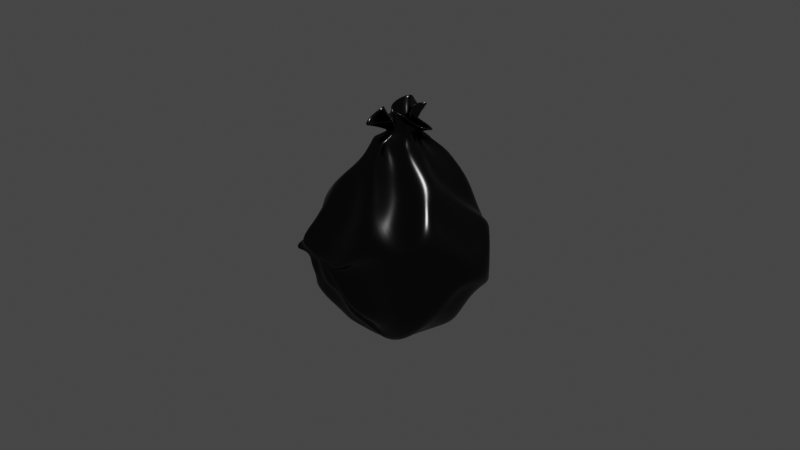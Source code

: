 # Source: trashBag.blend  (saved by Blender 2.93.21; exported with 4.5.12 LTS)
import bpy
from mathutils import Matrix  # noqa: F401  (used for matrix-valued properties, if any)

bpy.ops.wm.read_factory_settings(use_empty=True)
scene = bpy.context.scene
scene.name = 'Scene'

# ---- collections
col_collection = bpy.data.collections.new('Collection'); scene.collection.children.link(col_collection)

# ---- images (referenced by path relative to the original .blend; pixels are not part of the script)
import os
ASSET_DIR = os.environ.get("B2B_ASSET_DIR", "")  # directory of the original .blend (textures are referenced by path, not embedded)
HERE = os.path.dirname(os.path.abspath(__file__))  # packed textures are extracted next to this script under _unpacked/

def load_image(name, relpath, width, height, colorspace="sRGB"):
    """Load a texture the original file referenced (path relative to the .blend, or extracted next to this script)."""
    p = next((c for c in (os.path.join(HERE, relpath), os.path.join(ASSET_DIR, relpath)) if relpath and os.path.exists(c)), "")
    if p:
        img = bpy.data.images.load(p, check_existing=True)
        img.name = name
    else:  # same state as the original file: an image datablock whose file is absent (Cycles renders it pink)
        img = bpy.data.images.new(name, width, height)
        img.source = "FILE"
        img.filepath = "//" + (relpath or name)
    img.colorspace_settings.name = colorspace
    return img
img_untitled = load_image('Untitled', '', 1024, 1024, 'sRGB')

# ---- materials (node trees are filled in below, after node groups)
mat_material_001 = bpy.data.materials.new('Material.001')
mat_material_001.use_transparent_shadow = False

# ---- material node trees
mat_material_001.use_nodes = True; mat_material_001.node_tree.nodes.clear()
_N = mat_material_001.node_tree.nodes; _L = mat_material_001.node_tree.links
n0 = _N.new('ShaderNodeBsdfPrincipled'); n0.name = 'Principled BSDF'; n0.location = (10, 300)
n0.distribution = 'GGX'
n0.subsurface_method = 'BURLEY'
n0.inputs[0].default_value = (0.0, 0.0, 0.0, 1.0)
n0.inputs[2].default_value = 0.2
n0.inputs[3].default_value = 1.45
n0.inputs[27].default_value = (0.0, 0.0, 0.0, 1.0)
n0.inputs[28].default_value = 1.0
n1 = _N.new('ShaderNodeOutputMaterial'); n1.name = 'Material Output'; n1.location = (300, 300)
n2 = _N.new('ShaderNodeNormalMap'); n2.name = 'Normal Map'; n2.location = (-177, 128)
n2.space = 'OBJECT'
n2.inputs[0].default_value = 0.14
n3 = _N.new('ShaderNodeTexImage'); n3.name = 'Image Texture'; n3.location = (-434, 163)
n3.image = img_untitled
n4 = _N.new('ShaderNodeMapping'); n4.name = 'Mapping'; n4.location = (-724, 154)
n4.width = 240
n5 = _N.new('ShaderNodeTexCoord'); n5.name = 'Texture Coordinate'; n5.location = (-934, 137)
_L.new(n0.outputs[0], n1.inputs[0])
_L.new(n3.outputs[0], n2.inputs[1])
_L.new(n2.outputs[0], n0.inputs[5])
_L.new(n4.outputs[0], n3.inputs[0])
_L.new(n5.outputs[2], n4.inputs[0])
n1.is_active_output = True

# ---- world
world_world = bpy.data.worlds.new('World'); scene.world = world_world
world_world.use_nodes = True; world_world.node_tree.nodes.clear()
_N = world_world.node_tree.nodes; _L = world_world.node_tree.links
n0 = _N.new('ShaderNodeOutputWorld'); n0.name = 'World Output'; n0.location = (300, 300)
n1 = _N.new('ShaderNodeBackground'); n1.name = 'Background'; n1.location = (10, 300)
n1.inputs[0].default_value = (0.05088, 0.05088, 0.05088, 1.0)
_L.new(n1.outputs[0], n0.inputs[0])
n0.is_active_output = True
world_world.color = (0.05088, 0.05088, 0.05088)
world_world.use_sun_shadow = False
world_world.sun_shadow_jitter_overblur = 0.0

# ---- cameras
cam_camera = bpy.data.cameras.new('Camera')
cam_camera.clip_end = 100.0
cam_camera.ortho_scale = 7.314

# ---- lights
light_light = bpy.data.lights.new('Light', 'POINT')
light_light.transmission_factor = 0.0
light_light.energy = 1000.0
light_light.shadow_soft_size = 0.1
light_light.shadow_maximum_resolution = 0.006
light_light.use_absolute_resolution = True

# ---- meshes
me_sphere = bpy.data.meshes.new('Sphere')
me_sphere.from_pydata([(-0.2378, 0.5469, 0.8615), (-0.2396, 0.5257, 0.8634), (-0.3391, 0.5468, 0.6743), (-0.4248, 0.5702, 0.617), (-0.3278, 0.6929, 0.5597), (-0.2503, 0.7979, 0.3177), (-0.1391, 0.9287, 0.117), (-0.2255, 0.6903, -0.5239), (-0.2394, 0.4173, -0.6774), (-0.2699, 0.2717, -0.7321), (-0.2217, 0.5315, 0.8797), (-0.229, 0.5523, 0.9152), (-0.2162, 0.5766, 0.7164), (-0.316, 0.5457, 0.6349), (-0.2105, 0.6892, 0.5464), (-0.00128, 0.7483, 0.329), (-0.006152, 0.8866, 0.1635), (-0.04433, 0.8923, 0.02543), (-0.1088, 0.8979, -0.05975), (-0.1191, 0.9326, -0.2287), (-0.1342, 0.796, -0.3893), (-0.157, 0.5141, -0.5242), (-0.1629, 0.3007, -0.7423), (-0.3576, 0.1762, -0.7596), (-0.528, 0.1427, -0.9207), (-0.2097, 0.5172, 0.882), (-0.1631, 0.5721, 0.8989), (-0.1429, 0.5512, 0.7025), (-0.1079, 0.5425, 0.5306), (0.04696, 0.6837, 0.4693), (0.1653, 0.7575, 0.3251), (0.1251, 0.7764, 0.1633), (0.00201, 0.7429, 0.06379), (-0.09722, 0.7985, -0.01244), (-0.03189, 0.9063, -0.09861), (-0.03785, 0.7844, -0.3551), (-0.04206, 0.5465, -0.467), (-0.082, 0.305, -0.7057), (-0.2597, 0.1828, -0.7309), (-0.5075, 0.1278, -0.8981), (-0.1945, 0.4831, 0.8692), (-0.2006, 0.539, 0.8776), (-0.05292, 0.5048, 0.6813), (0.1039, 0.4816, 0.5153), (0.2073, 0.5856, 0.4697), (0.299, 0.6546, 0.3101), (0.2406, 0.6215, 0.1579), (0.1557, 0.5535, 0.0124), (0.06704, 0.6504, -0.09029), (0.1099, 0.7408, -0.1848), (0.1325, 0.6844, -0.4029), (0.06748, 0.4745, -0.602), (0.03341, 0.2551, -0.7305), (-0.2039, 0.1497, -0.7486), (-0.4768, 0.1288, -0.8572), (-0.1885, 0.4248, 0.8776), (-0.1209, 0.4658, 0.8926), (0.06742, 0.43, 0.7023), (0.2221, 0.4015, 0.5463), (0.3523, 0.5007, 0.4915), (0.4072, 0.5355, 0.3094), (0.3849, 0.3964, 0.1636), (0.3314, 0.3954, -0.01432), (0.3144, 0.4903, -0.1527), (0.3166, 0.5626, -0.3489), (0.2986, 0.5316, -0.5163), (0.2124, 0.4187, -0.6749), (0.1048, 0.2518, -0.7628), (-0.1475, 0.1316, -0.8136), (-0.4819, 0.133, -0.8442), (-0.1726, 0.3827, 0.8828), (-0.06929, 0.4675, 0.9466), (0.0926, 0.394, 0.8073), (0.3314, 0.3696, 0.6415), (0.4652, 0.3764, 0.5283), (0.4888, 0.3605, 0.3196), (0.5687, 0.2501, 0.1231), (0.5588, 0.3633, 0.002707), (0.6138, 0.3052, -0.1927), (0.497, 0.4223, -0.3711), (0.334, 0.3676, -0.5179), (0.2841, 0.3123, -0.7434), (0.1581, 0.2524, -0.8487), (-0.08539, 0.1487, -0.8904), (-0.4595, 0.1188, -0.8392), (-0.1714, 0.3523, 0.8834), (-0.01559, 0.3618, 0.9062), (0.2101, 0.2735, 0.7781), (0.4136, 0.2419, 0.6574), (0.5876, 0.2637, 0.5413), (0.6814, 0.1624, 0.3559), (0.7485, 0.1344, 0.1479), (0.7723, 0.1608, -0.1871), (0.6239, 0.213, -0.354), (0.4973, 0.1604, -0.5744), (0.356, 0.2218, -0.7535), (0.1681, 0.1434, -0.845), (-0.006552, 0.08281, -0.9365), (-0.4185, 0.1052, -0.8479), (-0.1606, 0.3235, 0.8674), (-0.05114, 0.3984, 0.871), (0.1428, 0.2495, 0.7324), (0.4842, 0.1468, 0.5305), (0.6882, 0.1025, 0.4908), (0.8295, 0.08693, 0.3522), (0.8647, -0.006835, 0.2105), (0.8949, 0.1015, -0.2427), (0.7507, 0.0954, -0.399), (0.608, 0.119, -0.6076), (0.4342, 0.08953, -0.7008), (0.2244, 0.144, -0.7595), (-0.1597, 0.07713, -0.8345), (-0.4616, 0.07798, -0.799), (-0.1645, 0.2704, 0.8434), (-0.05242, 0.3349, 0.8124), (0.1623, 0.1247, 0.6377), (0.4389, 0.01887, 0.5202), (0.6756, -0.02178, 0.5096), (0.6322, -0.03046, -0.6001), (0.4762, 0.007427, -0.6093), (0.1135, -0.02977, -0.7697), (-0.2566, -0.03605, -0.8), (-0.4289, 0.04088, -0.8143), (-0.1836, 0.2124, 0.8352), (-0.05667, 0.2163, 0.7614), (0.1672, -0.02228, 0.6324), (0.425, -0.07855, 0.5983), (0.6533, -0.1333, 0.4774), (0.7362, -0.1033, 0.3326), (0.7926, -0.001941, 0.1822), (0.819, -0.03111, -0.2705), (0.7774, -0.1196, -0.3123), (0.6345, -0.1603, -0.5914), (0.3749, -0.1406, -0.6453), (0.1053, -0.1002, -0.8683), (-0.1765, -0.02965, -0.8743), (-0.446, 0.01773, -0.7905), (-0.2195, 0.1878, 0.8362), (-0.07174, 0.09668, 0.7536), (0.1946, -0.1124, 0.7044), (0.3669, -0.2139, 0.6414), (0.5104, -0.2056, 0.4628), (0.5343, -0.1515, 0.2662), (0.6845, -0.1677, 0.1164), (0.6877, -0.1387, -0.1815), (0.5796, -0.2192, -0.4209), (0.4848, -0.2923, -0.6059), (0.2773, -0.2722, -0.7532), (0.01312, -0.2104, -0.8569), (-0.2514, -0.1187, -0.8877), (-0.4644, 0.01033, -0.8185), (-0.2524, 0.1661, 0.8574), (-0.05731, -0.01282, 0.7843), (0.1641, -0.2353, 0.7603), (0.2852, -0.2919, 0.6306), (0.3083, -0.2828, 0.4406), (0.4126, -0.2707, 0.2197), (0.5503, -0.3347, 0.135), (0.587, -0.3983, -0.04309), (0.5126, -0.292, -0.1682), (0.3697, -0.2999, -0.3901), (0.341, -0.3753, -0.5868), (0.0465, -0.3862, -0.7728), (-0.2292, -0.2781, -0.7921), (-0.3289, -0.1216, -0.8213), (-0.4992, 0.0082, -0.8738), (-0.2623, 0.1535, 0.8231), (-0.08565, -0.07932, 0.8202), (0.1093, -0.3076, 0.795), (0.1727, -0.3711, 0.649), (0.1837, -0.3972, 0.4461), (0.2963, -0.442, 0.2647), (0.4296, -0.5026, 0.1423), (0.434, -0.5124, -0.01797), (0.4099, -0.4511, -0.1794), (0.23, -0.4528, -0.3875), (0.02803, -0.4649, -0.6416), (-0.1736, -0.4836, -0.8216), (-0.4016, -0.373, -0.903), (-0.3718, -0.2282, -0.8236), (-0.5363, 0.02201, -0.9026), (-0.2698, 0.1179, 0.8333), (-0.1396, -0.1366, 0.8592), (0.007781, -0.3408, 0.7891), (0.07733, -0.4675, 0.6702), (0.0827, -0.5308, 0.4451), (0.2378, -0.6386, 0.3394), (0.2709, -0.6479, 0.1619), (0.2262, -0.5527, 0.02125), (0.1961, -0.6199, -0.2403), (0.15, -0.6311, -0.4625), (0.03563, -0.6271, -0.6218), (-0.2204, -0.5305, -0.7833), (-0.3788, -0.4074, -0.8153), (-0.4074, -0.237, -0.7948), (-0.5464, 0.01223, -0.9056), (-0.2779, 0.08748, 0.8492), (-0.2608, -0.04386, 0.8531), (-0.08363, -0.2951, 0.7135), (-0.004758, -0.5785, 0.6601), (0.0373, -0.6742, 0.5021), (0.1156, -0.7393, 0.3545), (0.1174, -0.7416, 0.1707), (0.04381, -0.6731, 0.007049), (0.007902, -0.6912, -0.2449), (0.02607, -0.7378, -0.447), (-0.001433, -0.6957, -0.6193), (-0.1724, -0.5888, -0.6906), (-0.3512, -0.3694, -0.7688), (-0.4192, -0.1547, -0.7551), (-0.5426, -0.01713, -0.8786), (-0.2943, 0.07682, 0.8301), (-0.2826, 0.03173, 0.8109), (-0.2281, -0.2045, 0.675), (-0.1362, -0.5353, 0.621), (-0.1148, -0.7165, 0.5386), (-0.0367, -0.7232, 0.3476), (-0.04025, -0.8522, 0.1522), (-0.06446, -0.8462, -0.02879), (-0.1711, -0.7861, -0.2472), (-0.1122, -0.824, -0.4573), (-0.1228, -0.7247, -0.5992), (-0.1972, -0.5735, -0.6111), (-0.3041, -0.3456, -0.7082), (-0.4015, -0.143, -0.723), (-0.5372, -0.03623, -0.8834), (-0.3081, 0.07659, 0.8103), (-0.3204, 0.0115, 0.7732), (-0.3265, -0.2436, 0.6393), (-0.2791, -0.545, 0.6455), (-0.265, -0.694, 0.5423), (-0.2719, -0.7298, 0.3495), (-0.2353, -0.8166, 0.09131), (-0.2469, -0.9313, -0.04612), (-0.2684, -0.9335, -0.2378), (-0.2826, -0.8976, -0.4066), (-0.2478, -0.7397, -0.5593), (-0.2935, -0.573, -0.5557), (-0.3335, -0.3804, -0.6703), (-0.4284, -0.1973, -0.7764), (-0.574, -0.0298, -0.8992), (-0.3188, 0.08288, 0.8135), (-0.3495, -0.05845, 0.7379), (-0.4801, -0.2879, 0.6238), (-0.4531, -0.4994, 0.6442), (-0.4713, -0.6742, 0.5464), (-0.4933, -0.7198, 0.344), (-0.4285, -0.8936, 0.1754), (-0.3897, -0.9172, -0.03207), (-0.415, -0.9621, -0.22), (-0.4305, -0.9132, -0.4036), (-0.4533, -0.7494, -0.5151), (-0.4287, -0.5776, -0.563), (-0.4204, -0.418, -0.7569), (-0.3928, -0.2586, -0.8491), (-0.5686, -0.03389, -0.9168), (-0.3149, 0.07781, 0.8302), (-0.4986, -0.09876, 0.7468), (-0.6473, -0.2606, 0.6318), (-0.6542, -0.4683, 0.6432), (-0.6782, -0.6608, 0.5531), (-0.6754, -0.7528, 0.3797), (-0.5745, -0.8603, 0.1903), (-0.5013, -0.816, 0.01064), (-0.487, -0.8541, -0.1956), (-0.5747, -0.8562, -0.4146), (-0.6011, -0.7735, -0.5873), (-0.5374, -0.5565, -0.6414), (-0.4221, -0.4633, -0.8316), (-0.4098, -0.3055, -0.8872), (-0.5652, -0.04988, -0.9278), (-0.3706, 0.07463, 0.8288), (-0.5724, -0.1033, 0.7996), (-0.7607, -0.225, 0.6965), (-0.8257, -0.3632, 0.5902), (-0.8489, -0.5877, 0.538), (-0.8569, -0.6973, 0.4021), (-0.7355, -0.7636, 0.2243), (-0.7172, -0.8078, 0.01347), (-0.7303, -0.7863, -0.1796), (-0.6674, -0.7026, -0.4291), (-0.7165, -0.6703, -0.623), (-0.6444, -0.5608, -0.7292), (-0.5308, -0.4317, -0.8337), (-0.4698, -0.2687, -0.872), (-0.5899, -0.02089, -0.9587), (-0.4129, 0.08421, 0.83), (-0.6323, -0.09149, 0.8031), (-0.8246, -0.1297, 0.6788), (-0.9257, -0.2601, 0.5238), (-0.986, -0.4421, 0.5241), (-1.003, -0.5801, 0.4133), (-0.9071, -0.6088, 0.194), (-0.9426, -0.6843, -0.04039), (-0.9577, -0.6634, -0.1943), (-0.9043, -0.5589, -0.3775), (-0.8163, -0.5642, -0.6166), (-0.7283, -0.4646, -0.749), (-0.5667, -0.3707, -0.7793), (-0.4814, -0.2158, -0.8488), (-0.6002, -0.0215, -0.9384), (-0.3684, 0.1233, 0.8063), (-0.626, -0.028, 0.7671), (-0.7847, -0.1094, 0.5902), (-1.001, -0.167, 0.4694), (-1.052, -0.3098, 0.5118), (-1.095, -0.4464, 0.4053), (-1.067, -0.4131, 0.2119), (-1.068, -0.5341, -0.04545), (-1.082, -0.5451, -0.2261), (-1.064, -0.4715, -0.4039), (-0.9571, -0.4372, -0.5615), (-0.7561, -0.3811, -0.6893), (-0.5691, -0.2789, -0.7663), (-0.4801, -0.1982, -0.7996), (-0.6049, -0.0157, -0.9237), (-0.2626, 0.2865, 0.8221), (-0.3705, 0.1493, 0.7829), (-0.5077, -0.05208, 0.738), (-0.7566, 0.01959, 0.5983), (-0.9512, -0.1141, 0.551), (-1.09, -0.2287, 0.5015), (-1.152, -0.3085, 0.3792), (-1.208, -0.2945, 0.2214), (-1.186, -0.3589, 0.01827), (-1.122, -0.3307, -0.2451), (-1.153, -0.3183, -0.4219), (-1.032, -0.2892, -0.5529), (-0.816, -0.2461, -0.6152), (-0.5852, -0.2176, -0.7422), (-0.5059, -0.1759, -0.7827), (-0.609, 0.003729, -0.9115), (-0.3502, 0.2112, 0.796), (-0.4954, 0.03811, 0.7308), (-0.7526, 0.009342, 0.686), (-0.9505, -0.02757, 0.6006), (-1.049, -0.09455, 0.4519), (-1.204, -0.1236, 0.3577), (-1.265, -0.1249, 0.2134), (-1.194, -0.1602, 0.009104), (-1.272, -0.1225, -0.2398), (-1.216, -0.1441, -0.3907), (-1.104, -0.1279, -0.5197), (-0.8326, -0.1185, -0.6333), (-0.6031, -0.1639, -0.7462), (-0.5042, -0.1314, -0.7659), (-0.6295, 0.03327, -0.9053), (-0.3452, 0.2623, 0.8237), (-0.515, 0.1341, 0.7495), (-0.7644, 0.09643, 0.6918), (-0.9082, 0.0751, 0.6146), (-1.057, 0.08537, 0.4229), (-1.227, 0.06299, 0.3706), (-1.3, 0.02542, 0.2354), (-1.217, 0.07619, 0.002295), (-1.277, 0.03122, -0.2455), (-1.239, 0.03001, -0.3875), (-1.123, 0.04014, -0.53), (-0.9095, 0.02058, -0.632), (-0.6798, -0.08823, -0.7788), (-0.5694, -0.05544, -0.8178), (-0.6731, 0.08875, -0.9145), (-0.3713, 0.2922, 0.8036), (-0.5675, 0.1562, 0.7971), (-0.6728, 0.1631, 0.6454), (-0.8772, 0.1951, 0.5406), (-1.079, 0.2238, 0.5179), (-1.185, 0.2456, 0.4061), (-1.175, 0.213, 0.2114), (-1.243, 0.2735, -0.02633), (-1.225, 0.2127, -0.2095), (-1.209, 0.18, -0.4099), (-1.131, 0.1883, -0.583), (-0.9282, 0.07967, -0.7336), (-0.7464, -0.09554, -0.8453), (-0.6319, -0.05118, -0.8554), (-0.6791, 0.1299, -0.9193), (-0.3453, 0.3265, 0.7935), (-0.5694, 0.2294, 0.8013), (-0.6515, 0.2535, 0.6271), (-0.8288, 0.3454, 0.5456), (-1.009, 0.3735, 0.5139), (-1.146, 0.4172, 0.3931), (-1.15, 0.4679, 0.2229), (-1.178, 0.4222, 0.01422), (-1.091, 0.35, -0.1608), (-1.049, 0.3189, -0.4421), (-1.036, 0.3097, -0.6176), (-0.9253, 0.2098, -0.7647), (-0.7562, 0.03763, -0.8525), (-0.686, 0.0303, -0.8854), (-0.6678, 0.148, -0.9353), (-0.3251, 0.3875, 0.7984), (-0.4527, 0.2819, 0.7803), (-0.629, 0.3731, 0.6601), (-0.8248, 0.4337, 0.6496), (-0.9646, 0.5213, 0.5511), (-1.037, 0.5475, 0.3965), (-1.06, 0.5976, 0.2206), (-0.9883, 0.5813, 0.04548), (-0.9528, 0.527, -0.2151), (-0.9849, 0.5282, -0.4413), (-0.9577, 0.4495, -0.6151), (-0.8601, 0.2784, -0.7541), (-0.675, 0.02123, -0.8299), (-0.6348, 0.07594, -0.8504), (-0.6798, 0.1692, -0.9192), (-0.3089, 0.4057, 0.8139), (-0.4632, 0.3707, 0.8079), (-0.6419, 0.4273, 0.7605), (-0.7279, 0.5249, 0.6961), (-0.8022, 0.5887, 0.5595), (-0.894, 0.6055, 0.3274), (-0.9409, 0.7347, 0.18), (-0.9204, 0.7681, 0.002668), (-0.8589, 0.7114, -0.2134), (-0.8906, 0.6276, -0.4534), (-0.8476, 0.5421, -0.6053), (-0.701, 0.2613, -0.7219), (-0.5904, 0.005524, -0.8003), (-0.5801, -0.01266, -0.8282), (-0.6534, 0.1566, -0.8775), (-0.3072, 0.4423, 0.8081), (-0.3856, 0.4192, 0.8361), (-0.4941, 0.4718, 0.7235), (-0.6332, 0.5853, 0.6335), (-0.7028, 0.7082, 0.5524), (-0.6499, 0.72, 0.3535), (-0.6865, 0.7618, 0.1002), (-0.7104, 0.8399, -0.04752), (-0.7174, 0.8462, -0.229), (-0.6841, 0.6526, -0.3872), (-0.6779, 0.4718, -0.6787), (-0.5377, 0.2067, -0.7744), (-0.5304, 0.08235, -0.7606), (-0.5169, -0.005595, -0.7953), (-0.619, 0.1509, -0.8567), (-0.2842, 0.4792, 0.8075), (-0.3938, 0.4257, 0.7931), (-0.4792, 0.425, 0.6448), (-0.5265, 0.5531, 0.5417), (-0.564, 0.7257, 0.5051), (-0.4967, 0.8537, 0.3439), (-0.4341, 0.8705, 0.16), (-0.4473, 0.8911, -0.05323), (-0.5288, 0.8781, -0.2413), (-0.5122, 0.758, -0.4506), (-0.5035, 0.4883, -0.6395), (-0.4567, 0.2322, -0.7097), (-0.446, 0.1353, -0.7413), (-0.4782, 0.03685, -0.7792), (-0.5904, 0.1434, -0.8815), (-0.2518, 0.5128, 0.8194), (-0.3111, 0.4796, 0.7941), (-0.3646, 0.4627, 0.6062), (-0.3781, 0.5644, 0.563), (-0.3813, 0.7404, 0.4584), (-0.3626, 0.8924, 0.3379), (-0.2847, 0.9122, 0.1377), (-0.2576, 0.8599, -0.03667), (-0.3222, 0.8333, -0.2386), (-0.3552, 0.8073, -0.4451), (-0.3503, 0.5614, -0.6255), (-0.3318, 0.3232, -0.6663), (-0.333, 0.1892, -0.727), (-0.484, 0.1123, -0.794), (-0.5548, 0.1335, -0.8954), (-0.1593, 0.9468, -0.04165), (-0.1739, 0.9477, -0.1861), (-0.2226, 0.8897, -0.3542), (-0.4246, 0.1634, -0.7801), (-0.5493, 0.1554, -0.9287), (-0.5874, 0.08969, -0.9606), (0.8286, 0.1509, 0.08011), (0.8421, 0.1544, -0.03963), (0.8361, 0.2019, -0.1473), (0.9311, 0.05208, 0.08894), (0.9954, 0.03813, -0.0838), (0.9255, 0.1068, -0.1367), (0.9515, 0.0946, 0.277), (0.9669, 0.0306, 0.1913), (1.002, -0.05721, 0.17), (0.9691, -0.03652, 0.00552), (0.9871, -0.009906, -0.2021), (0.9136, 0.01807, -0.2253), (0.8298, 0.008941, -0.2496), (0.9646, 0.02104, 0.2787), (0.9821, -0.005642, 0.06219), (0.9443, 0.01057, -0.1652), (0.9514, -0.02266, -0.1366), (1.005, 0.01153, 0.08118), (0.9853, -0.01334, -0.1174), (0.8302, -0.05232, -0.2242), (0.9198, -0.09848, 0.2933), (0.925, -0.0558, 0.1891), (0.9478, 0.04185, 0.1672), (0.9654, -0.04124, -0.06887), (0.9651, -0.01665, -0.2395), (0.9535, -0.098, -0.1759), (0.8888, -0.1372, -0.2285), (0.8754, -0.065, 0.07154), (0.9825, -0.0324, 0.07265), (0.8681, -0.05307, -0.138), (0.8163, -0.1787, 0.08593), (0.8281, -0.1664, -0.03514), (0.7741, -0.1436, -0.1477), (0.8025, 0.1771, 0.09976), (0.757, 0.1575, -0.03869), (0.8411, 0.204, -0.1341), (0.8891, 0.04436, 0.125), (0.8901, 0.09505, -0.1604), (0.9337, 0.08999, 0.2794), (0.9464, 0.02328, 0.2111), (0.961, -0.04058, 0.1709), (0.9515, 0.03064, -0.2133), (0.886, -0.0003171, -0.2394), (0.7395, 0.02378, -0.3816), (0.9371, 0.0502, 0.2776), (0.7947, -0.05078, -0.2463), (0.8664, -0.1068, 0.3532), (0.9182, -0.006585, 0.1968), (0.9149, 0.02033, 0.1804), (0.9322, 0.004482, -0.2352), (0.9787, -0.08128, -0.1789), (0.8209, -0.1221, -0.325), (0.8231, -0.06215, 0.106), (0.8534, -0.07034, -0.1916), (0.7808, -0.1845, 0.07358), (0.7207, -0.2315, -0.01574), (0.7416, -0.1801, -0.1684), (1.195, 0.1281, 0.1052), (1.01, -0.005585, 0.07977), (1.215, 0.1627, -0.1417), (1.08, 0.1182, -0.02736), (1.269, -0.0002119, 0.1784), (0.9381, -0.1017, -0.03933), (1.258, 0.08611, -0.2642), (1.153, -0.0524, 0.3245), (0.9229, -0.09477, 0.01462), (1.006, 0.01816, -0.1282), (0.9735, 0.03011, -0.1374), (0.9075, -0.09147, -0.08248), (0.9848, -0.05564, -0.1281), (1.135, 0.02237, -0.3711), (1.153, 0.08896, 0.3326), (1.151, 0.1701, -0.3518), (1.214, 0.01128, 0.1232), (0.9417, 0.04807, -0.0331), (1.21, -0.008186, -0.1567), (1.217, -0.1206, -0.2588), (1.184, -0.1238, 0.1841), (1.119, -0.1057, -0.0005401), (0.9595, -0.05773, -0.1613), (1.121, -0.1139, -0.08212), (0.9782, -0.3293, -0.1946), (1.097, 0.1942, 0.133), (1.12, 0.233, -0.08342), (1.104, 0.000665, 0.4564), (0.9957, 0.119, -0.4621), (1.149, -0.1703, 0.2347), (1.184, -0.0948, -0.2882), (1.069, -0.238, 0.005808), (1.058, -0.2348, -0.1559), (0.9321, 0.09916, -0.08099), (0.9881, 0.01473, 0.1305), (0.9823, -0.01767, 0.1074), (0.968, -0.05607, 0.112), (0.9408, 0.07651, 0.0137), (0.9969, 0.02162, 0.02411), (1.051, -0.07155, -0.1919), (1.064, -0.07085, -0.1554), (0.9854, -0.1275, -0.09682), (1.097, 0.03482, -0.1624), (0.9555, -0.1829, -0.09195), (1.038, -0.05762, 0.1), (1.069, -0.006667, -0.1155), (0.9671, 0.05602, -0.2715), (1.021, -0.05378, -0.0006989), (1.018, 0.1332, -0.07016), (1.026, -0.1031, 0.1379), (1.059, 0.05467, 0.04917), (1.011, 0.1128, 0.04704), (1.032, -0.03154, 0.1545), (1.03, 0.009463, 0.2322), (1.062, 0.07525, -0.1016), (1.07, 0.006177, 0.06552), (1.006, -0.008842, -0.1933), (1.054, 0.03681, 0.1558), (1.023, -0.05724, -0.06418), (1.106, -0.007485, 0.09713), (0.992, -0.1344, 0.008372), (1.031, 0.0722, -0.2033), (0.985, 0.06423, -0.03643), (1.122, -0.07988, -0.2369), (1.154, -0.08666, -0.2076), (1.026, -0.177, -0.1238), (1.174, 0.07161, -0.2134), (0.9689, -0.2446, -0.1408), (1.126, -0.08982, 0.1397), (1.127, -0.01074, -0.1238), (0.9823, 0.0908, -0.3498), (1.062, -0.06493, -0.008007), (1.061, 0.1741, -0.0669), (1.085, -0.1317, 0.173), (1.131, 0.09706, 0.07841), (1.051, 0.1482, 0.07254), (1.096, -0.0444, 0.2418), (1.072, 0.008177, 0.3428), (1.142, 0.1286, -0.1228), (1.129, 0.003352, 0.07732), (1.073, 0.02698, -0.3049), (1.109, 0.06256, 0.2532), (1.065, -0.07146, -0.06531), (1.173, 0.008679, 0.1362), (1.03, -0.181, -0.01225), (1.092, 0.1285, -0.2991), (1.013, 0.07708, -0.03829)], [], [(8, 7, 20, 21), (4, 3, 13, 14), (9, 8, 21, 22), (5, 4, 14, 15), (470, 9, 22, 23), (6, 5, 15, 16), (471, 470, 23, 24), (467, 6, 16, 17), (0, 316, 10), (472, 471, 24), (468, 467, 17, 18), (1, 0, 10, 11), (469, 468, 18, 19), (2, 1, 11, 12), (7, 469, 19, 20), (3, 2, 12, 13), (20, 19, 34, 35), (13, 12, 27, 28), (21, 20, 35, 36), (14, 13, 28, 29), (22, 21, 36, 37), (15, 14, 29, 30), (23, 22, 37, 38), (16, 15, 30, 31), (24, 23, 38, 39), (17, 16, 31, 32), (10, 316, 25), (472, 24, 39), (18, 17, 32, 33), (11, 10, 25, 26), (19, 18, 33, 34), (12, 11, 26, 27), (39, 38, 53, 54), (32, 31, 46, 47), (25, 316, 40), (472, 39, 54), (33, 32, 47, 48), (26, 25, 40, 41), (34, 33, 48, 49), (27, 26, 41, 42), (35, 34, 49, 50), (28, 27, 42, 43), (36, 35, 50, 51), (29, 28, 43, 44), (37, 36, 51, 52), (30, 29, 44, 45), (38, 37, 52, 53), (31, 30, 45, 46), (43, 42, 57, 58), (51, 50, 65, 66), (44, 43, 58, 59), (52, 51, 66, 67), (45, 44, 59, 60), (53, 52, 67, 68), (46, 45, 60, 61), (54, 53, 68, 69), (47, 46, 61, 62), (40, 316, 55), (472, 54, 69), (48, 47, 62, 63), (41, 40, 55, 56), (49, 48, 63, 64), (42, 41, 56, 57), (50, 49, 64, 65), (62, 61, 76, 77), (55, 316, 70), (472, 69, 84), (63, 62, 77, 78), (56, 55, 70, 71), (64, 63, 78, 79), (57, 56, 71, 72), (65, 64, 79, 80), (58, 57, 72, 73), (66, 65, 80, 81), (59, 58, 73, 74), (67, 66, 81, 82), (60, 59, 74, 75), (68, 67, 82, 83), (61, 60, 75, 76), (69, 68, 83, 84), (81, 80, 94, 95), (74, 73, 88, 89), (82, 81, 95, 96), (75, 74, 89, 90), (83, 82, 96, 97), (76, 75, 90, 91), (84, 83, 97, 98), (144, 130, 522, 526), (70, 316, 85), (472, 84, 98), (103, 117, 517, 511), (71, 70, 85, 86), (79, 78, 92, 93), (72, 71, 86, 87), (80, 79, 93, 94), (73, 72, 87, 88), (85, 316, 99), (472, 98, 112), (91, 105, 513, 509), (86, 85, 99, 100), (93, 92, 106, 107), (87, 86, 100, 101), (94, 93, 107, 108), (88, 87, 101, 102), (95, 94, 108, 109), (89, 88, 102, 103), (96, 95, 109, 110), (90, 89, 103, 104), (97, 96, 110, 111), (91, 90, 104, 105), (98, 97, 111, 112), (118, 108, 516, 518), (103, 102, 116, 117), (110, 109, 119, 120), (159, 144, 526, 529), (111, 110, 120, 121), (105, 104, 512, 513), (112, 111, 121, 122), (158, 159, 529, 528), (99, 316, 113), (472, 112, 122), (104, 103, 511, 512), (100, 99, 113, 114), (132, 118, 518, 524), (101, 100, 114, 115), (128, 129, 521, 520), (102, 101, 115, 116), (109, 108, 118, 119), (157, 158, 528, 527), (114, 113, 123, 124), (92, 78, 508, 510), (115, 114, 124, 125), (127, 128, 520, 519), (116, 115, 125, 126), (119, 118, 132, 133), (117, 116, 126, 127), (120, 119, 133, 134), (129, 143, 525, 521), (121, 120, 134, 135), (108, 107, 515, 516), (122, 121, 135, 136), (106, 92, 510, 514), (113, 316, 123), (472, 122, 136), (134, 133, 147, 148), (128, 127, 141, 142), (135, 134, 148, 149), (129, 128, 142, 143), (136, 135, 149, 150), (78, 77, 507, 508), (123, 316, 137), (472, 136, 150), (107, 106, 514, 515), (124, 123, 137, 138), (131, 130, 144, 145), (125, 124, 138, 139), (132, 131, 145, 146), (126, 125, 139, 140), (133, 132, 146, 147), (127, 126, 140, 141), (145, 144, 159, 160), (139, 138, 152, 153), (146, 145, 160, 161), (140, 139, 153, 154), (147, 146, 161, 162), (141, 140, 154, 155), (148, 147, 162, 163), (142, 141, 155, 156), (149, 148, 163, 164), (143, 142, 156, 157), (150, 149, 164, 165), (131, 132, 524, 523), (137, 316, 151), (472, 150, 165), (143, 157, 527, 525), (138, 137, 151, 152), (164, 163, 178, 179), (157, 156, 171, 172), (165, 164, 179, 180), (158, 157, 172, 173), (151, 316, 166), (472, 165, 180), (159, 158, 173, 174), (152, 151, 166, 167), (160, 159, 174, 175), (153, 152, 167, 168), (161, 160, 175, 176), (154, 153, 168, 169), (162, 161, 176, 177), (155, 154, 169, 170), (163, 162, 177, 178), (156, 155, 170, 171), (168, 167, 182, 183), (176, 175, 190, 191), (169, 168, 183, 184), (177, 176, 191, 192), (170, 169, 184, 185), (178, 177, 192, 193), (171, 170, 185, 186), (179, 178, 193, 194), (172, 171, 186, 187), (180, 179, 194, 195), (173, 172, 187, 188), (166, 316, 181), (472, 180, 195), (174, 173, 188, 189), (167, 166, 181, 182), (175, 174, 189, 190), (187, 186, 201, 202), (195, 194, 209, 210), (188, 187, 202, 203), (181, 316, 196), (472, 195, 210), (189, 188, 203, 204), (182, 181, 196, 197), (190, 189, 204, 205), (183, 182, 197, 198), (191, 190, 205, 206), (184, 183, 198, 199), (192, 191, 206, 207), (185, 184, 199, 200), (193, 192, 207, 208), (186, 185, 200, 201), (194, 193, 208, 209), (206, 205, 220, 221), (199, 198, 213, 214), (207, 206, 221, 222), (200, 199, 214, 215), (208, 207, 222, 223), (201, 200, 215, 216), (209, 208, 223, 224), (202, 201, 216, 217), (210, 209, 224, 225), (203, 202, 217, 218), (196, 316, 211), (472, 210, 225), (204, 203, 218, 219), (197, 196, 211, 212), (205, 204, 219, 220), (198, 197, 212, 213), (225, 224, 239, 240), (218, 217, 232, 233), (211, 316, 226), (472, 225, 240), (219, 218, 233, 234), (212, 211, 226, 227), (220, 219, 234, 235), (213, 212, 227, 228), (221, 220, 235, 236), (214, 213, 228, 229), (222, 221, 236, 237), (215, 214, 229, 230), (223, 222, 237, 238), (216, 215, 230, 231), (224, 223, 238, 239), (217, 216, 231, 232), (229, 228, 243, 244), (237, 236, 251, 252), (230, 229, 244, 245), (238, 237, 252, 253), (231, 230, 245, 246), (239, 238, 253, 254), (232, 231, 246, 247), (240, 239, 254, 255), (233, 232, 247, 248), (226, 316, 241), (472, 240, 255), (234, 233, 248, 249), (227, 226, 241, 242), (235, 234, 249, 250), (228, 227, 242, 243), (236, 235, 250, 251), (248, 247, 262, 263), (241, 316, 256), (472, 255, 270), (249, 248, 263, 264), (242, 241, 256, 257), (250, 249, 264, 265), (243, 242, 257, 258), (251, 250, 265, 266), (244, 243, 258, 259), (252, 251, 266, 267), (245, 244, 259, 260), (253, 252, 267, 268), (246, 245, 260, 261), (254, 253, 268, 269), (247, 246, 261, 262), (255, 254, 269, 270), (267, 266, 281, 282), (260, 259, 274, 275), (268, 267, 282, 283), (261, 260, 275, 276), (269, 268, 283, 284), (262, 261, 276, 277), (270, 269, 284, 285), (263, 262, 277, 278), (256, 316, 271), (472, 270, 285), (264, 263, 278, 279), (257, 256, 271, 272), (265, 264, 279, 280), (258, 257, 272, 273), (266, 265, 280, 281), (259, 258, 273, 274), (472, 285, 300), (279, 278, 293, 294), (272, 271, 286, 287), (280, 279, 294, 295), (273, 272, 287, 288), (281, 280, 295, 296), (274, 273, 288, 289), (282, 281, 296, 297), (275, 274, 289, 290), (283, 282, 297, 298), (276, 275, 290, 291), (284, 283, 298, 299), (277, 276, 291, 292), (285, 284, 299, 300), (278, 277, 292, 293), (271, 316, 286), (298, 297, 312, 313), (291, 290, 305, 306), (299, 298, 313, 314), (292, 291, 306, 307), (300, 299, 314, 315), (293, 292, 307, 308), (286, 316, 301), (472, 300, 315), (294, 293, 308, 309), (287, 286, 301, 302), (295, 294, 309, 310), (288, 287, 302, 303), (296, 295, 310, 311), (289, 288, 303, 304), (297, 296, 311, 312), (290, 289, 304, 305), (302, 301, 317, 318), (310, 309, 325, 326), (303, 302, 318, 319), (311, 310, 326, 327), (304, 303, 319, 320), (312, 311, 327, 328), (305, 304, 320, 321), (313, 312, 328, 329), (306, 305, 321, 322), (314, 313, 329, 330), (307, 306, 322, 323), (315, 314, 330, 331), (308, 307, 323, 324), (301, 316, 317), (472, 315, 331), (309, 308, 324, 325), (322, 321, 336, 337), (330, 329, 344, 345), (323, 322, 337, 338), (331, 330, 345, 346), (324, 323, 338, 339), (317, 316, 332), (472, 331, 346), (325, 324, 339, 340), (318, 317, 332, 333), (326, 325, 340, 341), (319, 318, 333, 334), (327, 326, 341, 342), (320, 319, 334, 335), (328, 327, 342, 343), (321, 320, 335, 336), (329, 328, 343, 344), (341, 340, 355, 356), (334, 333, 348, 349), (342, 341, 356, 357), (335, 334, 349, 350), (343, 342, 357, 358), (336, 335, 350, 351), (344, 343, 358, 359), (337, 336, 351, 352), (345, 344, 359, 360), (338, 337, 352, 353), (346, 345, 360, 361), (339, 338, 353, 354), (332, 316, 347), (472, 346, 361), (340, 339, 354, 355), (333, 332, 347, 348), (360, 359, 374, 375), (353, 352, 367, 368), (361, 360, 375, 376), (354, 353, 368, 369), (347, 316, 362), (472, 361, 376), (355, 354, 369, 370), (348, 347, 362, 363), (356, 355, 370, 371), (349, 348, 363, 364), (357, 356, 371, 372), (350, 349, 364, 365), (358, 357, 372, 373), (351, 350, 365, 366), (359, 358, 373, 374), (352, 351, 366, 367), (364, 363, 378, 379), (372, 371, 386, 387), (365, 364, 379, 380), (373, 372, 387, 388), (366, 365, 380, 381), (374, 373, 388, 389), (367, 366, 381, 382), (375, 374, 389, 390), (368, 367, 382, 383), (376, 375, 390, 391), (369, 368, 383, 384), (362, 316, 377), (472, 376, 391), (370, 369, 384, 385), (363, 362, 377, 378), (371, 370, 385, 386), (383, 382, 397, 398), (391, 390, 405, 406), (384, 383, 398, 399), (377, 316, 392), (472, 391, 406), (385, 384, 399, 400), (378, 377, 392, 393), (386, 385, 400, 401), (379, 378, 393, 394), (387, 386, 401, 402), (380, 379, 394, 395), (388, 387, 402, 403), (381, 380, 395, 396), (389, 388, 403, 404), (382, 381, 396, 397), (390, 389, 404, 405), (402, 401, 416, 417), (395, 394, 409, 410), (403, 402, 417, 418), (396, 395, 410, 411), (404, 403, 418, 419), (397, 396, 411, 412), (405, 404, 419, 420), (398, 397, 412, 413), (406, 405, 420, 421), (399, 398, 413, 414), (392, 316, 407), (472, 406, 421), (400, 399, 414, 415), (393, 392, 407, 408), (401, 400, 415, 416), (394, 393, 408, 409), (421, 420, 435, 436), (414, 413, 428, 429), (407, 316, 422), (472, 421, 436), (415, 414, 429, 430), (408, 407, 422, 423), (416, 415, 430, 431), (409, 408, 423, 424), (417, 416, 431, 432), (410, 409, 424, 425), (418, 417, 432, 433), (411, 410, 425, 426), (419, 418, 433, 434), (412, 411, 426, 427), (420, 419, 434, 435), (413, 412, 427, 428), (433, 432, 447, 448), (426, 425, 440, 441), (434, 433, 448, 449), (427, 426, 441, 442), (435, 434, 449, 450), (428, 427, 442, 443), (436, 435, 450, 451), (429, 428, 443, 444), (422, 316, 437), (472, 436, 451), (430, 429, 444, 445), (423, 422, 437, 438), (431, 430, 445, 446), (424, 423, 438, 439), (432, 431, 446, 447), (425, 424, 439, 440), (437, 316, 452), (472, 451, 466), (445, 444, 459, 460), (438, 437, 452, 453), (446, 445, 460, 461), (439, 438, 453, 454), (447, 446, 461, 462), (440, 439, 454, 455), (448, 447, 462, 463), (441, 440, 455, 456), (449, 448, 463, 464), (442, 441, 456, 457), (450, 449, 464, 465), (443, 442, 457, 458), (451, 450, 465, 466), (444, 443, 458, 459), (456, 455, 3, 4), (464, 463, 8, 9), (457, 456, 4, 5), (465, 464, 9, 470), (458, 457, 5, 6), (466, 465, 470, 471), (459, 458, 6, 467), (452, 316, 0), (472, 466, 471), (460, 459, 467, 468), (453, 452, 0, 1), (461, 460, 468, 469), (454, 453, 1, 2), (462, 461, 469, 7), (455, 454, 2, 3), (463, 462, 7, 8), (596, 608, 532, 536), (594, 593, 560, 549), (616, 605, 555, 533), (595, 612, 553, 562), (600, 615, 545, 558), (599, 594, 549, 548), (597, 595, 562, 554), (615, 596, 536, 545), (598, 609, 546, 550), (614, 597, 554, 561), (613, 611, 544, 534), (603, 598, 550, 559), (612, 599, 548, 553), (611, 607, 557, 544), (610, 600, 558, 543), (609, 601, 551, 546), (608, 602, 556, 532), (607, 606, 537, 557), (606, 603, 559, 537), (605, 604, 530, 555), (130, 131, 523, 522), (76, 91, 509, 506), (117, 127, 519, 517), (77, 76, 506, 507), (473, 474, 507, 506), (474, 475, 508, 507), (476, 473, 506, 509), (475, 478, 510, 508), (479, 480, 512, 511), (480, 481, 513, 512), (483, 484, 515, 514), (484, 485, 516, 515), (478, 483, 514, 510), (481, 476, 509, 513), (486, 479, 511, 517), (485, 492, 518, 516), (494, 493, 519, 520), (495, 494, 520, 521), (498, 497, 522, 523), (499, 498, 523, 524), (492, 499, 524, 518), (493, 486, 517, 519), (500, 495, 521, 525), (497, 502, 526, 522), (504, 503, 527, 528), (505, 504, 528, 529), (502, 505, 529, 526), (503, 500, 525, 527), (485, 484, 540, 488), (497, 498, 542, 491), (504, 505, 541, 535), (484, 483, 539, 540), (494, 495, 487, 501), (503, 504, 535, 538), (481, 480, 490, 531), (493, 494, 501, 566), (502, 497, 491, 496), (480, 479, 564, 490), (492, 485, 488, 489), (495, 500, 482, 487), (478, 475, 563, 477), (479, 486, 565, 564), (486, 493, 566, 565), (473, 476, 568, 567), (500, 503, 538, 482), (475, 474, 547, 563), (499, 492, 489, 552), (476, 481, 531, 568), (601, 614, 561, 551), (602, 616, 533, 556), (593, 610, 543, 560), (604, 613, 534, 530), (505, 502, 496, 541), (474, 473, 567, 547), (498, 499, 552, 542), (483, 478, 477, 539), (568, 531, 589, 580), (552, 489, 586, 569), (563, 547, 592, 578), (482, 538, 590, 577), (567, 568, 580, 581), (565, 566, 579, 582), (564, 565, 582, 583), (477, 563, 578, 584), (487, 482, 577, 585), (489, 488, 576, 586), (490, 564, 583, 587), (496, 491, 575, 588), (566, 501, 574, 579), (531, 490, 587, 589), (538, 535, 573, 590), (501, 487, 585, 574), (540, 539, 572, 591), (535, 541, 571, 573), (491, 542, 570, 575), (488, 540, 591, 576), (541, 496, 588, 571), (547, 567, 581, 592), (542, 552, 569, 570), (539, 477, 584, 572), (580, 589, 613, 604), (569, 586, 610, 593), (578, 592, 616, 602), (577, 590, 614, 601), (581, 580, 604, 605), (582, 579, 603, 606), (583, 582, 606, 607), (584, 578, 602, 608), (585, 577, 601, 609), (586, 576, 600, 610), (587, 583, 607, 611), (588, 575, 599, 612), (579, 574, 598, 603), (589, 587, 611, 613), (590, 573, 597, 614), (574, 585, 609, 598), (591, 572, 596, 615), (573, 571, 595, 597), (575, 570, 594, 599), (576, 591, 615, 600), (571, 588, 612, 595), (592, 581, 605, 616), (570, 569, 593, 594), (572, 584, 608, 596)])
me_sphere.polygons.foreach_set('use_smooth', [True] * 636)
_uv = me_sphere.uv_layers.new(name='UVMap')
_uv.uv.foreach_set('vector', [0.75, 0.25, 0.75, 0.3125, 0.7188, 0.3125, 0.7188, 0.25, 0.75, 0.6875, 0.75, 0.75, 0.7188, 0.75, 0.7188, 0.6875, 0.75, 0.1875, 0.75, 0.25, 0.7188, 0.25, 0.7188, 0.1875, 0.75, 0.625, 0.75, 0.6875, 0.7188, 0.6875, 0.7188, 0.625, 0.75, 0.125, 0.75, 0.1875, 0.7188, 0.1875, 0.7188, 0.125, 0.75, 0.5625, 0.75, 0.625, 0.7188, 0.625, 0.7188, 0.5625, 0.75, 0.0625, 0.75, 0.125, 0.7188, 0.125, 0.7188, 0.0625, 0.75, 0.5, 0.75, 0.5625, 0.7188, 0.5625, 0.7188, 0.5, 0.75, 0.9375, 0.7344, 1.0, 0.7188, 0.9375, 0.7344, 0.0, 0.75, 0.0625, 0.7188, 0.0625, 0.75, 0.4375, 0.75, 0.5, 0.7188, 0.5, 0.7188, 0.4375, 0.75, 0.875, 0.75, 0.9375, 0.7188, 0.9375, 0.7188, 0.875, 0.75, 0.375, 0.75, 0.4375, 0.7188, 0.4375, 0.7188, 0.375, 0.75, 0.8125, 0.75, 0.875, 0.7188, 0.875, 0.7188, 0.8125, 0.75, 0.3125, 0.75, 0.375, 0.7188, 0.375, 0.7188, 0.3125, 0.75, 0.75, 0.75, 0.8125, 0.7188, 0.8125, 0.7188, 0.75, 0.7188, 0.3125, 0.7188, 0.375, 0.6875, 0.375, 0.6875, 0.3125, 0.7188, 0.75, 0.7188, 0.8125, 0.6875, 0.8125, 0.6875, 0.75, 0.7188, 0.25, 0.7188, 0.3125, 0.6875, 0.3125, 0.6875, 0.25, 0.7188, 0.6875, 0.7188, 0.75, 0.6875, 0.75, 0.6875, 0.6875, 0.7188, 0.1875, 0.7188, 0.25, 0.6875, 0.25, 0.6875, 0.1875, 0.7188, 0.625, 0.7188, 0.6875, 0.6875, 0.6875, 0.6875, 0.625, 0.7188, 0.125, 0.7188, 0.1875, 0.6875, 0.1875, 0.6875, 0.125, 0.7188, 0.5625, 0.7188, 0.625, 0.6875, 0.625, 0.6875, 0.5625, 0.7188, 0.0625, 0.7188, 0.125, 0.6875, 0.125, 0.6875, 0.0625, 0.7188, 0.5, 0.7188, 0.5625, 0.6875, 0.5625, 0.6875, 0.5, 0.7188, 0.9375, 0.7031, 1.0, 0.6875, 0.9375, 0.7031, 0.0, 0.7188, 0.0625, 0.6875, 0.0625, 0.7188, 0.4375, 0.7188, 0.5, 0.6875, 0.5, 0.6875, 0.4375, 0.7188, 0.875, 0.7188, 0.9375, 0.6875, 0.9375, 0.6875, 0.875, 0.7188, 0.375, 0.7188, 0.4375, 0.6875, 0.4375, 0.6875, 0.375, 0.7188, 0.8125, 0.7188, 0.875, 0.6875, 0.875, 0.6875, 0.8125, 0.6875, 0.0625, 0.6875, 0.125, 0.6562, 0.125, 0.6562, 0.0625, 0.6875, 0.5, 0.6875, 0.5625, 0.6562, 0.5625, 0.6562, 0.5, 0.6875, 0.9375, 0.6719, 1.0, 0.6562, 0.9375, 0.6719, 0.0, 0.6875, 0.0625, 0.6562, 0.0625, 0.6875, 0.4375, 0.6875, 0.5, 0.6562, 0.5, 0.6562, 0.4375, 0.6875, 0.875, 0.6875, 0.9375, 0.6562, 0.9375, 0.6562, 0.875, 0.6875, 0.375, 0.6875, 0.4375, 0.6562, 0.4375, 0.6562, 0.375, 0.6875, 0.8125, 0.6875, 0.875, 0.6562, 0.875, 0.6562, 0.8125, 0.6875, 0.3125, 0.6875, 0.375, 0.6562, 0.375, 0.6562, 0.3125, 0.6875, 0.75, 0.6875, 0.8125, 0.6562, 0.8125, 0.6562, 0.75, 0.6875, 0.25, 0.6875, 0.3125, 0.6562, 0.3125, 0.6562, 0.25, 0.6875, 0.6875, 0.6875, 0.75, 0.6562, 0.75, 0.6562, 0.6875, 0.6875, 0.1875, 0.6875, 0.25, 0.6562, 0.25, 0.6562, 0.1875, 0.6875, 0.625, 0.6875, 0.6875, 0.6562, 0.6875, 0.6562, 0.625, 0.6875, 0.125, 0.6875, 0.1875, 0.6562, 0.1875, 0.6562, 0.125, 0.6875, 0.5625, 0.6875, 0.625, 0.6562, 0.625, 0.6562, 0.5625, 0.6562, 0.75, 0.6562, 0.8125, 0.625, 0.8125, 0.625, 0.75, 0.6562, 0.25, 0.6562, 0.3125, 0.625, 0.3125, 0.625, 0.25, 0.6562, 0.6875, 0.6562, 0.75, 0.625, 0.75, 0.625, 0.6875, 0.6562, 0.1875, 0.6562, 0.25, 0.625, 0.25, 0.625, 0.1875, 0.6562, 0.625, 0.6562, 0.6875, 0.625, 0.6875, 0.625, 0.625, 0.6562, 0.125, 0.6562, 0.1875, 0.625, 0.1875, 0.625, 0.125, 0.6562, 0.5625, 0.6562, 0.625, 0.625, 0.625, 0.625, 0.5625, 0.6562, 0.0625, 0.6562, 0.125, 0.625, 0.125, 0.625, 0.0625, 0.6562, 0.5, 0.6562, 0.5625, 0.625, 0.5625, 0.625, 0.5, 0.6562, 0.9375, 0.6406, 1.0, 0.625, 0.9375, 0.6406, 0.0, 0.6562, 0.0625, 0.625, 0.0625, 0.6562, 0.4375, 0.6562, 0.5, 0.625, 0.5, 0.625, 0.4375, 0.6562, 0.875, 0.6562, 0.9375, 0.625, 0.9375, 0.625, 0.875, 0.6562, 0.375, 0.6562, 0.4375, 0.625, 0.4375, 0.625, 0.375, 0.6562, 0.8125, 0.6562, 0.875, 0.625, 0.875, 0.625, 0.8125, 0.6562, 0.3125, 0.6562, 0.375, 0.625, 0.375, 0.625, 0.3125, 0.625, 0.5, 0.625, 0.5625, 0.5938, 0.5625, 0.5938, 0.5, 0.625, 0.9375, 0.6094, 1.0, 0.5937, 0.9375, 0.6094, 0.0, 0.625, 0.0625, 0.5937, 0.0625, 0.625, 0.4375, 0.625, 0.5, 0.5938, 0.5, 0.5938, 0.4375, 0.625, 0.875, 0.625, 0.9375, 0.5937, 0.9375, 0.5937, 0.875, 0.625, 0.375, 0.625, 0.4375, 0.5938, 0.4375, 0.5938, 0.375, 0.625, 0.8125, 0.625, 0.875, 0.5937, 0.875, 0.5938, 0.8125, 0.625, 0.3125, 0.625, 0.375, 0.5938, 0.375, 0.5938, 0.3125, 0.625, 0.75, 0.625, 0.8125, 0.5938, 0.8125, 0.5938, 0.75, 0.625, 0.25, 0.625, 0.3125, 0.5938, 0.3125, 0.5938, 0.25, 0.625, 0.6875, 0.625, 0.75, 0.5938, 0.75, 0.5938, 0.6875, 0.625, 0.1875, 0.625, 0.25, 0.5938, 0.25, 0.5938, 0.1875, 0.625, 0.625, 0.625, 0.6875, 0.5938, 0.6875, 0.5938, 0.625, 0.625, 0.125, 0.625, 0.1875, 0.5938, 0.1875, 0.5938, 0.125, 0.625, 0.5625, 0.625, 0.625, 0.5938, 0.625, 0.5938, 0.5625, 0.625, 0.0625, 0.625, 0.125, 0.5938, 0.125, 0.5937, 0.0625, 0.5938, 0.25, 0.5938, 0.3125, 0.5625, 0.3125, 0.5625, 0.25, 0.5938, 0.6875, 0.5938, 0.75, 0.5625, 0.75, 0.5625, 0.6875, 0.5938, 0.1875, 0.5938, 0.25, 0.5625, 0.25, 0.5625, 0.1875, 0.5938, 0.625, 0.5938, 0.6875, 0.5625, 0.6875, 0.5625, 0.625, 0.5938, 0.125, 0.5938, 0.1875, 0.5625, 0.1875, 0.5625, 0.125, 0.5938, 0.5625, 0.5938, 0.625, 0.5625, 0.625, 0.5625, 0.5625, 0.5937, 0.0625, 0.5938, 0.125, 0.5625, 0.125, 0.5625, 0.0625, 0.4375, 0.4375, 0.4688, 0.4375, 0.4688, 0.4375, 0.4375, 0.4375, 0.5937, 0.9375, 0.5781, 1.0, 0.5625, 0.9375, 0.5781, 0.0, 0.5937, 0.0625, 0.5625, 0.0625, 0.5312, 0.6875, 0.5, 0.6875, 0.5, 0.6875, 0.5312, 0.6875, 0.5937, 0.875, 0.5937, 0.9375, 0.5625, 0.9375, 0.5625, 0.875, 0.5938, 0.375, 0.5938, 0.4375, 0.5625, 0.4375, 0.5625, 0.375, 0.5938, 0.8125, 0.5937, 0.875, 0.5625, 0.875, 0.5625, 0.8125, 0.5938, 0.3125, 0.5938, 0.375, 0.5625, 0.375, 0.5625, 0.3125, 0.5938, 0.75, 0.5938, 0.8125, 0.5625, 0.8125, 0.5625, 0.75, 0.5625, 0.9375, 0.5469, 1.0, 0.5312, 0.9375, 0.5469, 0.0, 0.5625, 0.0625, 0.5312, 0.0625, 0.5625, 0.5625, 0.5312, 0.5625, 0.5312, 0.5625, 0.5625, 0.5625, 0.5625, 0.875, 0.5625, 0.9375, 0.5312, 0.9375, 0.5312, 0.875, 0.5625, 0.375, 0.5625, 0.4375, 0.5312, 0.4375, 0.5312, 0.375, 0.5625, 0.8125, 0.5625, 0.875, 0.5312, 0.875, 0.5312, 0.8125, 0.5625, 0.3125, 0.5625, 0.375, 0.5312, 0.375, 0.5312, 0.3125, 0.5625, 0.75, 0.5625, 0.8125, 0.5312, 0.8125, 0.5312, 0.75, 0.5625, 0.25, 0.5625, 0.3125, 0.5312, 0.3125, 0.5312, 0.25, 0.5625, 0.6875, 0.5625, 0.75, 0.5312, 0.75, 0.5312, 0.6875, 0.5625, 0.1875, 0.5625, 0.25, 0.5312, 0.25, 0.5312, 0.1875, 0.5625, 0.625, 0.5625, 0.6875, 0.5312, 0.6875, 0.5312, 0.625, 0.5625, 0.125, 0.5625, 0.1875, 0.5312, 0.1875, 0.5312, 0.125, 0.5625, 0.5625, 0.5625, 0.625, 0.5312, 0.625, 0.5312, 0.5625, 0.5625, 0.0625, 0.5625, 0.125, 0.5312, 0.125, 0.5312, 0.0625, 0.5, 0.3125, 0.5312, 0.3125, 0.5312, 0.3125, 0.5, 0.3125, 0.5312, 0.6875, 0.5312, 0.75, 0.5, 0.75, 0.5, 0.6875, 0.5312, 0.1875, 0.5312, 0.25, 0.5, 0.25, 0.5, 0.1875, 0.4062, 0.4375, 0.4375, 0.4375, 0.4375, 0.4375, 0.4062, 0.4375, 0.5312, 0.125, 0.5312, 0.1875, 0.5, 0.1875, 0.5, 0.125, 0.5312, 0.5625, 0.5312, 0.625, 0.5312, 0.625, 0.5312, 0.5625, 0.5312, 0.0625, 0.5312, 0.125, 0.5, 0.125, 0.5, 0.0625, 0.4062, 0.5, 0.4062, 0.4375, 0.4062, 0.4375, 0.4062, 0.5, 0.5312, 0.9375, 0.5156, 1.0, 0.5, 0.9375, 0.5156, 0.0, 0.5312, 0.0625, 0.5, 0.0625, 0.5312, 0.625, 0.5312, 0.6875, 0.5312, 0.6875, 0.5312, 0.625, 0.5312, 0.875, 0.5312, 0.9375, 0.5, 0.9375, 0.5, 0.875, 0.4687, 0.3125, 0.5, 0.3125, 0.5, 0.3125, 0.4687, 0.3125, 0.5312, 0.8125, 0.5312, 0.875, 0.5, 0.875, 0.5, 0.8125, 0.4688, 0.625, 0.4688, 0.5625, 0.4688, 0.5625, 0.4688, 0.625, 0.5312, 0.75, 0.5312, 0.8125, 0.5, 0.8125, 0.5, 0.75, 0.5312, 0.25, 0.5312, 0.3125, 0.5, 0.3125, 0.5, 0.25, 0.4062, 0.5625, 0.4062, 0.5, 0.4062, 0.5, 0.4062, 0.5625, 0.5, 0.875, 0.5, 0.9375, 0.4687, 0.9375, 0.4687, 0.875, 0.5625, 0.4375, 0.5938, 0.4375, 0.5938, 0.4375, 0.5625, 0.4375, 0.5, 0.8125, 0.5, 0.875, 0.4687, 0.875, 0.4687, 0.8125, 0.4687, 0.6875, 0.4688, 0.625, 0.4688, 0.625, 0.4687, 0.6875, 0.5, 0.75, 0.5, 0.8125, 0.4687, 0.8125, 0.4688, 0.75, 0.5, 0.25, 0.5, 0.3125, 0.4687, 0.3125, 0.4688, 0.25, 0.5, 0.6875, 0.5, 0.75, 0.4688, 0.75, 0.4687, 0.6875, 0.5, 0.1875, 0.5, 0.25, 0.4688, 0.25, 0.4687, 0.1875, 0.4688, 0.5625, 0.4375, 0.5625, 0.4375, 0.5625, 0.4688, 0.5625, 0.5, 0.125, 0.5, 0.1875, 0.4687, 0.1875, 0.4687, 0.125, 0.5312, 0.3125, 0.5312, 0.375, 0.5312, 0.375, 0.5312, 0.3125, 0.5, 0.0625, 0.5, 0.125, 0.4687, 0.125, 0.4687, 0.0625, 0.5312, 0.4375, 0.5625, 0.4375, 0.5625, 0.4375, 0.5312, 0.4375, 0.5, 0.9375, 0.4844, 1.0, 0.4687, 0.9375, 0.4844, 0.0, 0.5, 0.0625, 0.4687, 0.0625, 0.4687, 0.1875, 0.4688, 0.25, 0.4375, 0.25, 0.4375, 0.1875, 0.4688, 0.625, 0.4687, 0.6875, 0.4375, 0.6875, 0.4375, 0.625, 0.4687, 0.125, 0.4687, 0.1875, 0.4375, 0.1875, 0.4375, 0.125, 0.4688, 0.5625, 0.4688, 0.625, 0.4375, 0.625, 0.4375, 0.5625, 0.4687, 0.0625, 0.4687, 0.125, 0.4375, 0.125, 0.4375, 0.0625, 0.5938, 0.4375, 0.5938, 0.5, 0.5938, 0.5, 0.5938, 0.4375, 0.4687, 0.9375, 0.4531, 1.0, 0.4375, 0.9375, 0.4531, 0.0, 0.4687, 0.0625, 0.4375, 0.0625, 0.5312, 0.375, 0.5312, 0.4375, 0.5312, 0.4375, 0.5312, 0.375, 0.4687, 0.875, 0.4687, 0.9375, 0.4375, 0.9375, 0.4375, 0.875, 0.4687, 0.375, 0.4688, 0.4375, 0.4375, 0.4375, 0.4375, 0.375, 0.4687, 0.8125, 0.4687, 0.875, 0.4375, 0.875, 0.4375, 0.8125, 0.4687, 0.3125, 0.4687, 0.375, 0.4375, 0.375, 0.4375, 0.3125, 0.4688, 0.75, 0.4687, 0.8125, 0.4375, 0.8125, 0.4375, 0.75, 0.4688, 0.25, 0.4687, 0.3125, 0.4375, 0.3125, 0.4375, 0.25, 0.4687, 0.6875, 0.4688, 0.75, 0.4375, 0.75, 0.4375, 0.6875, 0.4375, 0.375, 0.4375, 0.4375, 0.4062, 0.4375, 0.4062, 0.375, 0.4375, 0.8125, 0.4375, 0.875, 0.4062, 0.875, 0.4062, 0.8125, 0.4375, 0.3125, 0.4375, 0.375, 0.4062, 0.375, 0.4062, 0.3125, 0.4375, 0.75, 0.4375, 0.8125, 0.4062, 0.8125, 0.4062, 0.75, 0.4375, 0.25, 0.4375, 0.3125, 0.4062, 0.3125, 0.4062, 0.25, 0.4375, 0.6875, 0.4375, 0.75, 0.4062, 0.75, 0.4062, 0.6875, 0.4375, 0.1875, 0.4375, 0.25, 0.4062, 0.25, 0.4062, 0.1875, 0.4375, 0.625, 0.4375, 0.6875, 0.4062, 0.6875, 0.4062, 0.625, 0.4375, 0.125, 0.4375, 0.1875, 0.4062, 0.1875, 0.4062, 0.125, 0.4375, 0.5625, 0.4375, 0.625, 0.4062, 0.625, 0.4062, 0.5625, 0.4375, 0.0625, 0.4375, 0.125, 0.4062, 0.125, 0.4062, 0.0625, 0.4687, 0.375, 0.4687, 0.3125, 0.4687, 0.3125, 0.4687, 0.375, 0.4375, 0.9375, 0.4219, 1.0, 0.4062, 0.9375, 0.4219, 0.0, 0.4375, 0.0625, 0.4062, 0.0625, 0.4375, 0.5625, 0.4062, 0.5625, 0.4062, 0.5625, 0.4375, 0.5625, 0.4375, 0.875, 0.4375, 0.9375, 0.4062, 0.9375, 0.4062, 0.875, 0.4062, 0.125, 0.4062, 0.1875, 0.375, 0.1875, 0.375, 0.125, 0.4062, 0.5625, 0.4062, 0.625, 0.375, 0.625, 0.375, 0.5625, 0.4062, 0.0625, 0.4062, 0.125, 0.375, 0.125, 0.375, 0.0625, 0.4062, 0.5, 0.4062, 0.5625, 0.375, 0.5625, 0.375, 0.5, 0.4062, 0.9375, 0.3906, 1.0, 0.375, 0.9375, 0.3906, 0.0, 0.4062, 0.0625, 0.375, 0.0625, 0.4062, 0.4375, 0.4062, 0.5, 0.375, 0.5, 0.375, 0.4375, 0.4062, 0.875, 0.4062, 0.9375, 0.375, 0.9375, 0.375, 0.875, 0.4062, 0.375, 0.4062, 0.4375, 0.375, 0.4375, 0.375, 0.375, 0.4062, 0.8125, 0.4062, 0.875, 0.375, 0.875, 0.375, 0.8125, 0.4062, 0.3125, 0.4062, 0.375, 0.375, 0.375, 0.375, 0.3125, 0.4062, 0.75, 0.4062, 0.8125, 0.375, 0.8125, 0.375, 0.75, 0.4062, 0.25, 0.4062, 0.3125, 0.375, 0.3125, 0.375, 0.25, 0.4062, 0.6875, 0.4062, 0.75, 0.375, 0.75, 0.375, 0.6875, 0.4062, 0.1875, 0.4062, 0.25, 0.375, 0.25, 0.375, 0.1875, 0.4062, 0.625, 0.4062, 0.6875, 0.375, 0.6875, 0.375, 0.625, 0.375, 0.8125, 0.375, 0.875, 0.3438, 0.875, 0.3438, 0.8125, 0.375, 0.3125, 0.375, 0.375, 0.3438, 0.375, 0.3438, 0.3125, 0.375, 0.75, 0.375, 0.8125, 0.3438, 0.8125, 0.3438, 0.75, 0.375, 0.25, 0.375, 0.3125, 0.3438, 0.3125, 0.3438, 0.25, 0.375, 0.6875, 0.375, 0.75, 0.3438, 0.75, 0.3438, 0.6875, 0.375, 0.1875, 0.375, 0.25, 0.3438, 0.25, 0.3438, 0.1875, 0.375, 0.625, 0.375, 0.6875, 0.3438, 0.6875, 0.3438, 0.625, 0.375, 0.125, 0.375, 0.1875, 0.3438, 0.1875, 0.3438, 0.125, 0.375, 0.5625, 0.375, 0.625, 0.3438, 0.625, 0.3438, 0.5625, 0.375, 0.0625, 0.375, 0.125, 0.3438, 0.125, 0.3437, 0.0625, 0.375, 0.5, 0.375, 0.5625, 0.3438, 0.5625, 0.3437, 0.5, 0.375, 0.9375, 0.3594, 1.0, 0.3437, 0.9375, 0.3594, 0.0, 0.375, 0.0625, 0.3437, 0.0625, 0.375, 0.4375, 0.375, 0.5, 0.3437, 0.5, 0.3438, 0.4375, 0.375, 0.875, 0.375, 0.9375, 0.3437, 0.9375, 0.3438, 0.875, 0.375, 0.375, 0.375, 0.4375, 0.3438, 0.4375, 0.3438, 0.375, 0.3438, 0.5625, 0.3438, 0.625, 0.3125, 0.625, 0.3125, 0.5625, 0.3437, 0.0625, 0.3438, 0.125, 0.3125, 0.125, 0.3125, 0.0625, 0.3437, 0.5, 0.3438, 0.5625, 0.3125, 0.5625, 0.3125, 0.5, 0.3437, 0.9375, 0.3281, 1.0, 0.3125, 0.9375, 0.3281, 0.0, 0.3437, 0.0625, 0.3125, 0.0625, 0.3438, 0.4375, 0.3437, 0.5, 0.3125, 0.5, 0.3125, 0.4375, 0.3438, 0.875, 0.3437, 0.9375, 0.3125, 0.9375, 0.3125, 0.875, 0.3438, 0.375, 0.3438, 0.4375, 0.3125, 0.4375, 0.3125, 0.375, 0.3438, 0.8125, 0.3438, 0.875, 0.3125, 0.875, 0.3125, 0.8125, 0.3438, 0.3125, 0.3438, 0.375, 0.3125, 0.375, 0.3125, 0.3125, 0.3438, 0.75, 0.3438, 0.8125, 0.3125, 0.8125, 0.3125, 0.75, 0.3438, 0.25, 0.3438, 0.3125, 0.3125, 0.3125, 0.3125, 0.25, 0.3438, 0.6875, 0.3438, 0.75, 0.3125, 0.75, 0.3125, 0.6875, 0.3438, 0.1875, 0.3438, 0.25, 0.3125, 0.25, 0.3125, 0.1875, 0.3438, 0.625, 0.3438, 0.6875, 0.3125, 0.6875, 0.3125, 0.625, 0.3438, 0.125, 0.3438, 0.1875, 0.3125, 0.1875, 0.3125, 0.125, 0.3125, 0.3125, 0.3125, 0.375, 0.2812, 0.375, 0.2812, 0.3125, 0.3125, 0.75, 0.3125, 0.8125, 0.2812, 0.8125, 0.2812, 0.75, 0.3125, 0.25, 0.3125, 0.3125, 0.2812, 0.3125, 0.2812, 0.25, 0.3125, 0.6875, 0.3125, 0.75, 0.2812, 0.75, 0.2812, 0.6875, 0.3125, 0.1875, 0.3125, 0.25, 0.2812, 0.25, 0.2812, 0.1875, 0.3125, 0.625, 0.3125, 0.6875, 0.2812, 0.6875, 0.2812, 0.625, 0.3125, 0.125, 0.3125, 0.1875, 0.2812, 0.1875, 0.2812, 0.125, 0.3125, 0.5625, 0.3125, 0.625, 0.2812, 0.625, 0.2812, 0.5625, 0.3125, 0.0625, 0.3125, 0.125, 0.2812, 0.125, 0.2812, 0.0625, 0.3125, 0.5, 0.3125, 0.5625, 0.2812, 0.5625, 0.2812, 0.5, 0.3125, 0.9375, 0.2969, 1.0, 0.2812, 0.9375, 0.2969, 0.0, 0.3125, 0.0625, 0.2812, 0.0625, 0.3125, 0.4375, 0.3125, 0.5, 0.2812, 0.5, 0.2812, 0.4375, 0.3125, 0.875, 0.3125, 0.9375, 0.2812, 0.9375, 0.2812, 0.875, 0.3125, 0.375, 0.3125, 0.4375, 0.2812, 0.4375, 0.2812, 0.375, 0.3125, 0.8125, 0.3125, 0.875, 0.2812, 0.875, 0.2812, 0.8125, 0.2812, 0.0625, 0.2812, 0.125, 0.25, 0.125, 0.25, 0.0625, 0.2812, 0.5, 0.2812, 0.5625, 0.25, 0.5625, 0.25, 0.5, 0.2812, 0.9375, 0.2656, 1.0, 0.25, 0.9375, 0.2656, 0.0, 0.2812, 0.0625, 0.25, 0.0625, 0.2812, 0.4375, 0.2812, 0.5, 0.25, 0.5, 0.25, 0.4375, 0.2812, 0.875, 0.2812, 0.9375, 0.25, 0.9375, 0.25, 0.875, 0.2812, 0.375, 0.2812, 0.4375, 0.25, 0.4375, 0.25, 0.375, 0.2812, 0.8125, 0.2812, 0.875, 0.25, 0.875, 0.25, 0.8125, 0.2812, 0.3125, 0.2812, 0.375, 0.25, 0.375, 0.25, 0.3125, 0.2812, 0.75, 0.2812, 0.8125, 0.25, 0.8125, 0.25, 0.75, 0.2812, 0.25, 0.2812, 0.3125, 0.25, 0.3125, 0.25, 0.25, 0.2812, 0.6875, 0.2812, 0.75, 0.25, 0.75, 0.25, 0.6875, 0.2812, 0.1875, 0.2812, 0.25, 0.25, 0.25, 0.25, 0.1875, 0.2812, 0.625, 0.2812, 0.6875, 0.25, 0.6875, 0.25, 0.625, 0.2812, 0.125, 0.2812, 0.1875, 0.25, 0.1875, 0.25, 0.125, 0.2812, 0.5625, 0.2812, 0.625, 0.25, 0.625, 0.25, 0.5625, 0.25, 0.75, 0.25, 0.8125, 0.2188, 0.8125, 0.2188, 0.75, 0.25, 0.25, 0.25, 0.3125, 0.2188, 0.3125, 0.2188, 0.25, 0.25, 0.6875, 0.25, 0.75, 0.2188, 0.75, 0.2188, 0.6875, 0.25, 0.1875, 0.25, 0.25, 0.2188, 0.25, 0.2188, 0.1875, 0.25, 0.625, 0.25, 0.6875, 0.2188, 0.6875, 0.2188, 0.625, 0.25, 0.125, 0.25, 0.1875, 0.2188, 0.1875, 0.2188, 0.125, 0.25, 0.5625, 0.25, 0.625, 0.2188, 0.625, 0.2188, 0.5625, 0.25, 0.0625, 0.25, 0.125, 0.2188, 0.125, 0.2188, 0.0625, 0.25, 0.5, 0.25, 0.5625, 0.2188, 0.5625, 0.2187, 0.5, 0.25, 0.9375, 0.2344, 1.0, 0.2188, 0.9375, 0.2344, 0.0, 0.25, 0.0625, 0.2188, 0.0625, 0.25, 0.4375, 0.25, 0.5, 0.2187, 0.5, 0.2188, 0.4375, 0.25, 0.875, 0.25, 0.9375, 0.2188, 0.9375, 0.2188, 0.875, 0.25, 0.375, 0.25, 0.4375, 0.2188, 0.4375, 0.2188, 0.375, 0.25, 0.8125, 0.25, 0.875, 0.2188, 0.875, 0.2188, 0.8125, 0.25, 0.3125, 0.25, 0.375, 0.2188, 0.375, 0.2188, 0.3125, 0.2187, 0.5, 0.2188, 0.5625, 0.1875, 0.5625, 0.1875, 0.5, 0.2188, 0.9375, 0.2031, 1.0, 0.1875, 0.9375, 0.2031, 0.0, 0.2188, 0.0625, 0.1875, 0.0625, 0.2188, 0.4375, 0.2187, 0.5, 0.1875, 0.5, 0.1875, 0.4375, 0.2188, 0.875, 0.2188, 0.9375, 0.1875, 0.9375, 0.1875, 0.875, 0.2188, 0.375, 0.2188, 0.4375, 0.1875, 0.4375, 0.1875, 0.375, 0.2188, 0.8125, 0.2188, 0.875, 0.1875, 0.875, 0.1875, 0.8125, 0.2188, 0.3125, 0.2188, 0.375, 0.1875, 0.375, 0.1875, 0.3125, 0.2188, 0.75, 0.2188, 0.8125, 0.1875, 0.8125, 0.1875, 0.75, 0.2188, 0.25, 0.2188, 0.3125, 0.1875, 0.3125, 0.1875, 0.25, 0.2188, 0.6875, 0.2188, 0.75, 0.1875, 0.75, 0.1875, 0.6875, 0.2188, 0.1875, 0.2188, 0.25, 0.1875, 0.25, 0.1875, 0.1875, 0.2188, 0.625, 0.2188, 0.6875, 0.1875, 0.6875, 0.1875, 0.625, 0.2188, 0.125, 0.2188, 0.1875, 0.1875, 0.1875, 0.1875, 0.125, 0.2188, 0.5625, 0.2188, 0.625, 0.1875, 0.625, 0.1875, 0.5625, 0.2188, 0.0625, 0.2188, 0.125, 0.1875, 0.125, 0.1875, 0.0625, 0.1875, 0.25, 0.1875, 0.3125, 0.1563, 0.3125, 0.1563, 0.25, 0.1875, 0.6875, 0.1875, 0.75, 0.1563, 0.75, 0.1563, 0.6875, 0.1875, 0.1875, 0.1875, 0.25, 0.1563, 0.25, 0.1562, 0.1875, 0.1875, 0.625, 0.1875, 0.6875, 0.1563, 0.6875, 0.1563, 0.625, 0.1875, 0.125, 0.1875, 0.1875, 0.1562, 0.1875, 0.1563, 0.125, 0.1875, 0.5625, 0.1875, 0.625, 0.1563, 0.625, 0.1562, 0.5625, 0.1875, 0.0625, 0.1875, 0.125, 0.1563, 0.125, 0.1563, 0.0625, 0.1875, 0.5, 0.1875, 0.5625, 0.1562, 0.5625, 0.1562, 0.5, 0.1875, 0.9375, 0.1719, 1.0, 0.1563, 0.9375, 0.1719, 0.0, 0.1875, 0.0625, 0.1563, 0.0625, 0.1875, 0.4375, 0.1875, 0.5, 0.1562, 0.5, 0.1562, 0.4375, 0.1875, 0.875, 0.1875, 0.9375, 0.1563, 0.9375, 0.1563, 0.875, 0.1875, 0.375, 0.1875, 0.4375, 0.1562, 0.4375, 0.1562, 0.375, 0.1875, 0.8125, 0.1875, 0.875, 0.1563, 0.875, 0.1562, 0.8125, 0.1875, 0.3125, 0.1875, 0.375, 0.1562, 0.375, 0.1563, 0.3125, 0.1875, 0.75, 0.1875, 0.8125, 0.1562, 0.8125, 0.1563, 0.75, 0.1406, 0.0, 0.1563, 0.0625, 0.125, 0.0625, 0.1562, 0.4375, 0.1562, 0.5, 0.125, 0.5, 0.125, 0.4375, 0.1563, 0.875, 0.1563, 0.9375, 0.125, 0.9375, 0.125, 0.875, 0.1562, 0.375, 0.1562, 0.4375, 0.125, 0.4375, 0.125, 0.375, 0.1562, 0.8125, 0.1563, 0.875, 0.125, 0.875, 0.125, 0.8125, 0.1563, 0.3125, 0.1562, 0.375, 0.125, 0.375, 0.125, 0.3125, 0.1563, 0.75, 0.1562, 0.8125, 0.125, 0.8125, 0.125, 0.75, 0.1563, 0.25, 0.1563, 0.3125, 0.125, 0.3125, 0.125, 0.25, 0.1563, 0.6875, 0.1563, 0.75, 0.125, 0.75, 0.125, 0.6875, 0.1562, 0.1875, 0.1563, 0.25, 0.125, 0.25, 0.125, 0.1875, 0.1563, 0.625, 0.1563, 0.6875, 0.125, 0.6875, 0.125, 0.625, 0.1563, 0.125, 0.1562, 0.1875, 0.125, 0.1875, 0.125, 0.125, 0.1562, 0.5625, 0.1563, 0.625, 0.125, 0.625, 0.125, 0.5625, 0.1563, 0.0625, 0.1563, 0.125, 0.125, 0.125, 0.125, 0.0625, 0.1562, 0.5, 0.1562, 0.5625, 0.125, 0.5625, 0.125, 0.5, 0.1563, 0.9375, 0.1406, 1.0, 0.125, 0.9375, 0.125, 0.1875, 0.125, 0.25, 0.09375, 0.25, 0.09375, 0.1875, 0.125, 0.625, 0.125, 0.6875, 0.09375, 0.6875, 0.09375, 0.625, 0.125, 0.125, 0.125, 0.1875, 0.09375, 0.1875, 0.09375, 0.125, 0.125, 0.5625, 0.125, 0.625, 0.09375, 0.625, 0.09375, 0.5625, 0.125, 0.0625, 0.125, 0.125, 0.09375, 0.125, 0.09375, 0.0625, 0.125, 0.5, 0.125, 0.5625, 0.09375, 0.5625, 0.09375, 0.5, 0.125, 0.9375, 0.1094, 1.0, 0.09375, 0.9375, 0.1094, 0.0, 0.125, 0.0625, 0.09375, 0.0625, 0.125, 0.4375, 0.125, 0.5, 0.09375, 0.5, 0.09375, 0.4375, 0.125, 0.875, 0.125, 0.9375, 0.09375, 0.9375, 0.09375, 0.875, 0.125, 0.375, 0.125, 0.4375, 0.09375, 0.4375, 0.09375, 0.375, 0.125, 0.8125, 0.125, 0.875, 0.09375, 0.875, 0.09375, 0.8125, 0.125, 0.3125, 0.125, 0.375, 0.09375, 0.375, 0.09375, 0.3125, 0.125, 0.75, 0.125, 0.8125, 0.09375, 0.8125, 0.09375, 0.75, 0.125, 0.25, 0.125, 0.3125, 0.09375, 0.3125, 0.09375, 0.25, 0.125, 0.6875, 0.125, 0.75, 0.09375, 0.75, 0.09375, 0.6875, 0.09375, 0.875, 0.09375, 0.9375, 0.0625, 0.9375, 0.0625, 0.875, 0.09375, 0.375, 0.09375, 0.4375, 0.0625, 0.4375, 0.0625, 0.375, 0.09375, 0.8125, 0.09375, 0.875, 0.0625, 0.875, 0.0625, 0.8125, 0.09375, 0.3125, 0.09375, 0.375, 0.0625, 0.375, 0.0625, 0.3125, 0.09375, 0.75, 0.09375, 0.8125, 0.0625, 0.8125, 0.0625, 0.75, 0.09375, 0.25, 0.09375, 0.3125, 0.0625, 0.3125, 0.0625, 0.25, 0.09375, 0.6875, 0.09375, 0.75, 0.0625, 0.75, 0.0625, 0.6875, 0.09375, 0.1875, 0.09375, 0.25, 0.0625, 0.25, 0.0625, 0.1875, 0.09375, 0.625, 0.09375, 0.6875, 0.0625, 0.6875, 0.0625, 0.625, 0.09375, 0.125, 0.09375, 0.1875, 0.0625, 0.1875, 0.0625, 0.125, 0.09375, 0.5625, 0.09375, 0.625, 0.0625, 0.625, 0.0625, 0.5625, 0.09375, 0.0625, 0.09375, 0.125, 0.0625, 0.125, 0.0625, 0.0625, 0.09375, 0.5, 0.09375, 0.5625, 0.0625, 0.5625, 0.0625, 0.5, 0.09375, 0.9375, 0.07813, 1.0, 0.0625, 0.9375, 0.07813, 0.0, 0.09375, 0.0625, 0.0625, 0.0625, 0.09375, 0.4375, 0.09375, 0.5, 0.0625, 0.5, 0.0625, 0.4375, 0.0625, 0.625, 0.0625, 0.6875, 0.03125, 0.6875, 0.03125, 0.625, 0.0625, 0.125, 0.0625, 0.1875, 0.03125, 0.1875, 0.03125, 0.125, 0.0625, 0.5625, 0.0625, 0.625, 0.03125, 0.625, 0.03125, 0.5625, 0.0625, 0.0625, 0.0625, 0.125, 0.03125, 0.125, 0.03125, 0.0625, 0.0625, 0.5, 0.0625, 0.5625, 0.03125, 0.5625, 0.03125, 0.5, 0.0625, 0.9375, 0.04688, 1.0, 0.03125, 0.9375, 0.04688, 0.0, 0.0625, 0.0625, 0.03125, 0.0625, 0.0625, 0.4375, 0.0625, 0.5, 0.03125, 0.5, 0.03125, 0.4375, 0.0625, 0.875, 0.0625, 0.9375, 0.03125, 0.9375, 0.03125, 0.875, 0.0625, 0.375, 0.0625, 0.4375, 0.03125, 0.4375, 0.03125, 0.375, 0.0625, 0.8125, 0.0625, 0.875, 0.03125, 0.875, 0.03125, 0.8125, 0.0625, 0.3125, 0.0625, 0.375, 0.03125, 0.375, 0.03125, 0.3125, 0.0625, 0.75, 0.0625, 0.8125, 0.03125, 0.8125, 0.03125, 0.75, 0.0625, 0.25, 0.0625, 0.3125, 0.03125, 0.3125, 0.03125, 0.25, 0.0625, 0.6875, 0.0625, 0.75, 0.03125, 0.75, 0.03125, 0.6875, 0.0625, 0.1875, 0.0625, 0.25, 0.03125, 0.25, 0.03125, 0.1875, 0.03125, 0.375, 0.03125, 0.4375, 0.0, 0.4375, 0.0, 0.375, 0.03125, 0.8125, 0.03125, 0.875, 2.98e-08, 0.875, 0.0, 0.8125, 0.03125, 0.3125, 0.03125, 0.375, 0.0, 0.375, 2.98e-08, 0.3125, 0.03125, 0.75, 0.03125, 0.8125, 0.0, 0.8125, 2.98e-08, 0.75, 0.03125, 0.25, 0.03125, 0.3125, 2.98e-08, 0.3125, 2.98e-08, 0.25, 0.03125, 0.6875, 0.03125, 0.75, 2.98e-08, 0.75, 2.98e-08, 0.6875, 0.03125, 0.1875, 0.03125, 0.25, 2.98e-08, 0.25, 0.0, 0.1875, 0.03125, 0.625, 0.03125, 0.6875, 2.98e-08, 0.6875, 0.0, 0.625, 0.03125, 0.125, 0.03125, 0.1875, 0.0, 0.1875, 2.98e-08, 0.125, 0.03125, 0.5625, 0.03125, 0.625, 0.0, 0.625, 0.0, 0.5625, 0.03125, 0.0625, 0.03125, 0.125, 2.98e-08, 0.125, 8.941e-08, 0.0625, 0.03125, 0.5, 0.03125, 0.5625, 0.0, 0.5625, 0.0, 0.5, 0.03125, 0.9375, 0.01563, 1.0, 8.941e-08, 0.9375, 0.01563, 0.0, 0.03125, 0.0625, 8.941e-08, 0.0625, 0.03125, 0.4375, 0.03125, 0.5, 0.0, 0.5, 0.0, 0.4375, 0.03125, 0.875, 0.03125, 0.9375, 8.941e-08, 0.9375, 2.98e-08, 0.875, 1.0, 0.125, 1.0, 0.1875, 0.9688, 0.1875, 0.9688, 0.125, 1.0, 0.5625, 1.0, 0.625, 0.9688, 0.625, 0.9688, 0.5625, 1.0, 0.0625, 1.0, 0.125, 0.9688, 0.125, 0.9688, 0.0625, 1.0, 0.5, 1.0, 0.5625, 0.9688, 0.5625, 0.9687, 0.5, 1.0, 0.9375, 0.9844, 1.0, 0.9688, 0.9375, 0.9844, 0.0, 1.0, 0.0625, 0.9688, 0.0625, 1.0, 0.4375, 1.0, 0.5, 0.9687, 0.5, 0.9688, 0.4375, 1.0, 0.875, 1.0, 0.9375, 0.9688, 0.9375, 0.9688, 0.875, 1.0, 0.375, 1.0, 0.4375, 0.9688, 0.4375, 0.9687, 0.375, 1.0, 0.8125, 1.0, 0.875, 0.9688, 0.875, 0.9688, 0.8125, 1.0, 0.3125, 1.0, 0.375, 0.9687, 0.375, 0.9688, 0.3125, 1.0, 0.75, 1.0, 0.8125, 0.9688, 0.8125, 0.9688, 0.75, 1.0, 0.25, 1.0, 0.3125, 0.9688, 0.3125, 0.9688, 0.25, 1.0, 0.6875, 1.0, 0.75, 0.9688, 0.75, 0.9688, 0.6875, 1.0, 0.1875, 1.0, 0.25, 0.9688, 0.25, 0.9688, 0.1875, 1.0, 0.625, 1.0, 0.6875, 0.9688, 0.6875, 0.9688, 0.625, 0.9688, 0.8125, 0.9688, 0.875, 0.9375, 0.875, 0.9375, 0.8125, 0.9688, 0.3125, 0.9687, 0.375, 0.9375, 0.375, 0.9375, 0.3125, 0.9688, 0.75, 0.9688, 0.8125, 0.9375, 0.8125, 0.9375, 0.75, 0.9688, 0.25, 0.9688, 0.3125, 0.9375, 0.3125, 0.9375, 0.25, 0.9688, 0.6875, 0.9688, 0.75, 0.9375, 0.75, 0.9375, 0.6875, 0.9688, 0.1875, 0.9688, 0.25, 0.9375, 0.25, 0.9375, 0.1875, 0.9688, 0.625, 0.9688, 0.6875, 0.9375, 0.6875, 0.9375, 0.625, 0.9688, 0.125, 0.9688, 0.1875, 0.9375, 0.1875, 0.9375, 0.125, 0.9688, 0.5625, 0.9688, 0.625, 0.9375, 0.625, 0.9375, 0.5625, 0.9688, 0.0625, 0.9688, 0.125, 0.9375, 0.125, 0.9375, 0.0625, 0.9687, 0.5, 0.9688, 0.5625, 0.9375, 0.5625, 0.9375, 0.5, 0.9688, 0.9375, 0.9531, 1.0, 0.9375, 0.9375, 0.9531, 0.0, 0.9688, 0.0625, 0.9375, 0.0625, 0.9688, 0.4375, 0.9687, 0.5, 0.9375, 0.5, 0.9375, 0.4375, 0.9688, 0.875, 0.9688, 0.9375, 0.9375, 0.9375, 0.9375, 0.875, 0.9687, 0.375, 0.9688, 0.4375, 0.9375, 0.4375, 0.9375, 0.375, 0.9375, 0.5625, 0.9375, 0.625, 0.9062, 0.625, 0.9062, 0.5625, 0.9375, 0.0625, 0.9375, 0.125, 0.9062, 0.125, 0.9062, 0.0625, 0.9375, 0.5, 0.9375, 0.5625, 0.9062, 0.5625, 0.9062, 0.5, 0.9375, 0.9375, 0.9219, 1.0, 0.9062, 0.9375, 0.9219, 0.0, 0.9375, 0.0625, 0.9062, 0.0625, 0.9375, 0.4375, 0.9375, 0.5, 0.9062, 0.5, 0.9062, 0.4375, 0.9375, 0.875, 0.9375, 0.9375, 0.9062, 0.9375, 0.9062, 0.875, 0.9375, 0.375, 0.9375, 0.4375, 0.9062, 0.4375, 0.9062, 0.375, 0.9375, 0.8125, 0.9375, 0.875, 0.9062, 0.875, 0.9062, 0.8125, 0.9375, 0.3125, 0.9375, 0.375, 0.9062, 0.375, 0.9062, 0.3125, 0.9375, 0.75, 0.9375, 0.8125, 0.9062, 0.8125, 0.9062, 0.75, 0.9375, 0.25, 0.9375, 0.3125, 0.9062, 0.3125, 0.9062, 0.25, 0.9375, 0.6875, 0.9375, 0.75, 0.9062, 0.75, 0.9062, 0.6875, 0.9375, 0.1875, 0.9375, 0.25, 0.9062, 0.25, 0.9062, 0.1875, 0.9375, 0.625, 0.9375, 0.6875, 0.9062, 0.6875, 0.9062, 0.625, 0.9375, 0.125, 0.9375, 0.1875, 0.9062, 0.1875, 0.9062, 0.125, 0.9062, 0.3125, 0.9062, 0.375, 0.875, 0.375, 0.875, 0.3125, 0.9062, 0.75, 0.9062, 0.8125, 0.875, 0.8125, 0.875, 0.75, 0.9062, 0.25, 0.9062, 0.3125, 0.875, 0.3125, 0.875, 0.25, 0.9062, 0.6875, 0.9062, 0.75, 0.875, 0.75, 0.875, 0.6875, 0.9062, 0.1875, 0.9062, 0.25, 0.875, 0.25, 0.875, 0.1875, 0.9062, 0.625, 0.9062, 0.6875, 0.875, 0.6875, 0.875, 0.625, 0.9062, 0.125, 0.9062, 0.1875, 0.875, 0.1875, 0.875, 0.125, 0.9062, 0.5625, 0.9062, 0.625, 0.875, 0.625, 0.875, 0.5625, 0.9062, 0.0625, 0.9062, 0.125, 0.875, 0.125, 0.875, 0.0625, 0.9062, 0.5, 0.9062, 0.5625, 0.875, 0.5625, 0.875, 0.5, 0.9062, 0.9375, 0.8906, 1.0, 0.875, 0.9375, 0.8906, 0.0, 0.9062, 0.0625, 0.875, 0.0625, 0.9062, 0.4375, 0.9062, 0.5, 0.875, 0.5, 0.875, 0.4375, 0.9062, 0.875, 0.9062, 0.9375, 0.875, 0.9375, 0.875, 0.875, 0.9062, 0.375, 0.9062, 0.4375, 0.875, 0.4375, 0.875, 0.375, 0.9062, 0.8125, 0.9062, 0.875, 0.875, 0.875, 0.875, 0.8125, 0.875, 0.0625, 0.875, 0.125, 0.8438, 0.125, 0.8438, 0.0625, 0.875, 0.5, 0.875, 0.5625, 0.8438, 0.5625, 0.8437, 0.5, 0.875, 0.9375, 0.8594, 1.0, 0.8438, 0.9375, 0.8594, 0.0, 0.875, 0.0625, 0.8438, 0.0625, 0.875, 0.4375, 0.875, 0.5, 0.8437, 0.5, 0.8438, 0.4375, 0.875, 0.875, 0.875, 0.9375, 0.8438, 0.9375, 0.8438, 0.875, 0.875, 0.375, 0.875, 0.4375, 0.8438, 0.4375, 0.8438, 0.375, 0.875, 0.8125, 0.875, 0.875, 0.8438, 0.875, 0.8438, 0.8125, 0.875, 0.3125, 0.875, 0.375, 0.8438, 0.375, 0.8438, 0.3125, 0.875, 0.75, 0.875, 0.8125, 0.8438, 0.8125, 0.8438, 0.75, 0.875, 0.25, 0.875, 0.3125, 0.8438, 0.3125, 0.8438, 0.25, 0.875, 0.6875, 0.875, 0.75, 0.8438, 0.75, 0.8438, 0.6875, 0.875, 0.1875, 0.875, 0.25, 0.8438, 0.25, 0.8438, 0.1875, 0.875, 0.625, 0.875, 0.6875, 0.8438, 0.6875, 0.8438, 0.625, 0.875, 0.125, 0.875, 0.1875, 0.8438, 0.1875, 0.8438, 0.125, 0.875, 0.5625, 0.875, 0.625, 0.8438, 0.625, 0.8438, 0.5625, 0.8438, 0.25, 0.8438, 0.3125, 0.8125, 0.3125, 0.8125, 0.25, 0.8438, 0.6875, 0.8438, 0.75, 0.8125, 0.75, 0.8125, 0.6875, 0.8438, 0.1875, 0.8438, 0.25, 0.8125, 0.25, 0.8125, 0.1875, 0.8438, 0.625, 0.8438, 0.6875, 0.8125, 0.6875, 0.8125, 0.625, 0.8438, 0.125, 0.8438, 0.1875, 0.8125, 0.1875, 0.8125, 0.125, 0.8438, 0.5625, 0.8438, 0.625, 0.8125, 0.625, 0.8125, 0.5625, 0.8438, 0.0625, 0.8438, 0.125, 0.8125, 0.125, 0.8125, 0.0625, 0.8437, 0.5, 0.8438, 0.5625, 0.8125, 0.5625, 0.8125, 0.5, 0.8438, 0.9375, 0.8281, 1.0, 0.8125, 0.9375, 0.8281, 0.0, 0.8438, 0.0625, 0.8125, 0.0625, 0.8438, 0.4375, 0.8437, 0.5, 0.8125, 0.5, 0.8125, 0.4375, 0.8438, 0.875, 0.8438, 0.9375, 0.8125, 0.9375, 0.8125, 0.875, 0.8438, 0.375, 0.8438, 0.4375, 0.8125, 0.4375, 0.8125, 0.375, 0.8438, 0.8125, 0.8438, 0.875, 0.8125, 0.875, 0.8125, 0.8125, 0.8438, 0.3125, 0.8438, 0.375, 0.8125, 0.375, 0.8125, 0.3125, 0.8438, 0.75, 0.8438, 0.8125, 0.8125, 0.8125, 0.8125, 0.75, 0.8125, 0.9375, 0.7969, 1.0, 0.7812, 0.9375, 0.7969, 0.0, 0.8125, 0.0625, 0.7812, 0.0625, 0.8125, 0.4375, 0.8125, 0.5, 0.7812, 0.5, 0.7812, 0.4375, 0.8125, 0.875, 0.8125, 0.9375, 0.7812, 0.9375, 0.7812, 0.875, 0.8125, 0.375, 0.8125, 0.4375, 0.7812, 0.4375, 0.7812, 0.375, 0.8125, 0.8125, 0.8125, 0.875, 0.7812, 0.875, 0.7812, 0.8125, 0.8125, 0.3125, 0.8125, 0.375, 0.7812, 0.375, 0.7812, 0.3125, 0.8125, 0.75, 0.8125, 0.8125, 0.7812, 0.8125, 0.7812, 0.75, 0.8125, 0.25, 0.8125, 0.3125, 0.7812, 0.3125, 0.7812, 0.25, 0.8125, 0.6875, 0.8125, 0.75, 0.7812, 0.75, 0.7812, 0.6875, 0.8125, 0.1875, 0.8125, 0.25, 0.7812, 0.25, 0.7812, 0.1875, 0.8125, 0.625, 0.8125, 0.6875, 0.7812, 0.6875, 0.7812, 0.625, 0.8125, 0.125, 0.8125, 0.1875, 0.7812, 0.1875, 0.7812, 0.125, 0.8125, 0.5625, 0.8125, 0.625, 0.7812, 0.625, 0.7812, 0.5625, 0.8125, 0.0625, 0.8125, 0.125, 0.7812, 0.125, 0.7812, 0.0625, 0.8125, 0.5, 0.8125, 0.5625, 0.7812, 0.5625, 0.7812, 0.5, 0.7812, 0.6875, 0.7812, 0.75, 0.75, 0.75, 0.75, 0.6875, 0.7812, 0.1875, 0.7812, 0.25, 0.75, 0.25, 0.75, 0.1875, 0.7812, 0.625, 0.7812, 0.6875, 0.75, 0.6875, 0.75, 0.625, 0.7812, 0.125, 0.7812, 0.1875, 0.75, 0.1875, 0.75, 0.125, 0.7812, 0.5625, 0.7812, 0.625, 0.75, 0.625, 0.75, 0.5625, 0.7812, 0.0625, 0.7812, 0.125, 0.75, 0.125, 0.75, 0.0625, 0.7812, 0.5, 0.7812, 0.5625, 0.75, 0.5625, 0.75, 0.5, 0.7812, 0.9375, 0.7656, 1.0, 0.75, 0.9375, 0.7656, 0.0, 0.7812, 0.0625, 0.75, 0.0625, 0.7812, 0.4375, 0.7812, 0.5, 0.75, 0.5, 0.75, 0.4375, 0.7812, 0.875, 0.7812, 0.9375, 0.75, 0.9375, 0.75, 0.875, 0.7812, 0.375, 0.7812, 0.4375, 0.75, 0.4375, 0.75, 0.375, 0.7812, 0.8125, 0.7812, 0.875, 0.75, 0.875, 0.75, 0.8125, 0.7812, 0.3125, 0.7812, 0.375, 0.75, 0.375, 0.75, 0.3125, 0.7812, 0.75, 0.7812, 0.8125, 0.75, 0.8125, 0.75, 0.75, 0.7812, 0.25, 0.7812, 0.3125, 0.75, 0.3125, 0.75, 0.25, 0.5312, 0.4375, 0.5625, 0.4375, 0.5625, 0.4375, 0.5312, 0.4375, 0.4687, 0.375, 0.4687, 0.3125, 0.4687, 0.3125, 0.4687, 0.375, 0.5938, 0.5, 0.5938, 0.5625, 0.5938, 0.5625, 0.5938, 0.5, 0.4063, 0.4375, 0.4375, 0.4375, 0.4375, 0.4375, 0.4062, 0.4375, 0.5312, 0.3125, 0.5312, 0.375, 0.5312, 0.375, 0.5312, 0.3125, 0.4687, 0.4375, 0.4687, 0.375, 0.4687, 0.375, 0.4688, 0.4375, 0.4062, 0.5, 0.4063, 0.4375, 0.4062, 0.4375, 0.4062, 0.5, 0.5312, 0.375, 0.5312, 0.4375, 0.5312, 0.4375, 0.5312, 0.375, 0.4688, 0.625, 0.4687, 0.5625, 0.4688, 0.5625, 0.4688, 0.625, 0.4062, 0.5625, 0.4062, 0.5, 0.4062, 0.5, 0.4062, 0.5625, 0.5312, 0.5625, 0.5312, 0.625, 0.5312, 0.625, 0.5312, 0.5625, 0.4688, 0.6875, 0.4688, 0.625, 0.4688, 0.625, 0.4687, 0.6875, 0.4375, 0.4375, 0.4687, 0.4375, 0.4688, 0.4375, 0.4375, 0.4375, 0.5312, 0.625, 0.5312, 0.6875, 0.5312, 0.6875, 0.5312, 0.625, 0.5, 0.3125, 0.5312, 0.3125, 0.5312, 0.3125, 0.5, 0.3125, 0.4687, 0.5625, 0.4375, 0.5625, 0.4375, 0.5625, 0.4688, 0.5625, 0.5625, 0.4375, 0.5938, 0.4375, 0.5938, 0.4375, 0.5625, 0.4375, 0.5312, 0.6875, 0.5, 0.6875, 0.5, 0.6875, 0.5312, 0.6875, 0.5, 0.6875, 0.4688, 0.6875, 0.4687, 0.6875, 0.5, 0.6875, 0.5938, 0.5625, 0.5625, 0.5625, 0.5625, 0.5625, 0.5938, 0.5625, 0.4688, 0.4375, 0.4687, 0.375, 0.4687, 0.375, 0.4688, 0.4375, 0.5938, 0.5625, 0.5625, 0.5625, 0.5625, 0.5625, 0.5938, 0.5625, 0.5, 0.6875, 0.4687, 0.6875, 0.4687, 0.6875, 0.5, 0.6875, 0.5938, 0.5, 0.5938, 0.5625, 0.5938, 0.5625, 0.5938, 0.5, 0.5938, 0.5625, 0.5938, 0.5, 0.5938, 0.5, 0.5938, 0.5625, 0.5938, 0.5, 0.5938, 0.4375, 0.5938, 0.4375, 0.5938, 0.5, 0.5625, 0.5625, 0.5938, 0.5625, 0.5938, 0.5625, 0.5625, 0.5625, 0.5938, 0.4375, 0.5625, 0.4375, 0.5625, 0.4375, 0.5938, 0.4375, 0.5312, 0.6875, 0.5312, 0.625, 0.5312, 0.625, 0.5312, 0.6875, 0.5312, 0.625, 0.5312, 0.5625, 0.5312, 0.5625, 0.5312, 0.625, 0.5312, 0.4375, 0.5312, 0.375, 0.5312, 0.375, 0.5312, 0.4375, 0.5312, 0.375, 0.5312, 0.3125, 0.5312, 0.3125, 0.5312, 0.375, 0.5625, 0.4375, 0.5312, 0.4375, 0.5312, 0.4375, 0.5625, 0.4375, 0.5312, 0.5625, 0.5625, 0.5625, 0.5625, 0.5625, 0.5312, 0.5625, 0.5, 0.6875, 0.5312, 0.6875, 0.5312, 0.6875, 0.5, 0.6875, 0.5312, 0.3125, 0.5, 0.3125, 0.5, 0.3125, 0.5312, 0.3125, 0.4688, 0.625, 0.4687, 0.6875, 0.4687, 0.6875, 0.4688, 0.625, 0.4688, 0.5625, 0.4688, 0.625, 0.4688, 0.625, 0.4688, 0.5625, 0.4687, 0.375, 0.4688, 0.4375, 0.4688, 0.4375, 0.4687, 0.375, 0.4687, 0.3125, 0.4687, 0.375, 0.4687, 0.375, 0.4687, 0.3125, 0.5, 0.3125, 0.4687, 0.3125, 0.4687, 0.3125, 0.5, 0.3125, 0.4687, 0.6875, 0.5, 0.6875, 0.5, 0.6875, 0.4687, 0.6875, 0.4375, 0.5625, 0.4688, 0.5625, 0.4688, 0.5625, 0.4375, 0.5625, 0.4688, 0.4375, 0.4375, 0.4375, 0.4375, 0.4375, 0.4688, 0.4375, 0.4062, 0.5, 0.4062, 0.5625, 0.4062, 0.5625, 0.4062, 0.5, 0.4062, 0.4375, 0.4062, 0.5, 0.4062, 0.5, 0.4062, 0.4375, 0.4375, 0.4375, 0.4062, 0.4375, 0.4062, 0.4375, 0.4375, 0.4375, 0.4062, 0.5625, 0.4375, 0.5625, 0.4375, 0.5625, 0.4062, 0.5625, 0.5312, 0.3125, 0.5312, 0.375, 0.5312, 0.375, 0.5312, 0.3125, 0.4688, 0.4375, 0.4687, 0.375, 0.4687, 0.375, 0.4687, 0.4375, 0.4062, 0.5, 0.4062, 0.4375, 0.4062, 0.4375, 0.4062, 0.5, 0.5312, 0.375, 0.5312, 0.4375, 0.5313, 0.4375, 0.5312, 0.375, 0.4688, 0.625, 0.4688, 0.5625, 0.4687, 0.5625, 0.4687, 0.625, 0.4062, 0.5625, 0.4062, 0.5, 0.4062, 0.5, 0.4062, 0.5625, 0.5312, 0.5625, 0.5312, 0.625, 0.5312, 0.625, 0.5312, 0.5625, 0.4687, 0.6875, 0.4688, 0.625, 0.4687, 0.625, 0.4688, 0.6875, 0.4375, 0.4375, 0.4688, 0.4375, 0.4687, 0.4375, 0.4375, 0.4375, 0.5312, 0.625, 0.5312, 0.6875, 0.5312, 0.6875, 0.5312, 0.625, 0.5, 0.3125, 0.5312, 0.3125, 0.5312, 0.3125, 0.5, 0.3125, 0.4688, 0.5625, 0.4375, 0.5625, 0.4375, 0.5625, 0.4687, 0.5625, 0.5625, 0.4375, 0.5938, 0.4375, 0.5938, 0.4375, 0.5625, 0.4375, 0.5312, 0.6875, 0.5, 0.6875, 0.5, 0.6875, 0.5312, 0.6875, 0.5, 0.6875, 0.4687, 0.6875, 0.4688, 0.6875, 0.5, 0.6875, 0.5938, 0.5625, 0.5625, 0.5625, 0.5625, 0.5625, 0.5938, 0.5625, 0.4375, 0.5625, 0.4062, 0.5625, 0.4062, 0.5625, 0.4375, 0.5625, 0.5938, 0.4375, 0.5938, 0.5, 0.5938, 0.5, 0.5938, 0.4375, 0.4687, 0.3125, 0.5, 0.3125, 0.5, 0.3125, 0.4687, 0.3125, 0.5625, 0.5625, 0.5312, 0.5625, 0.5312, 0.5625, 0.5625, 0.5625, 0.4375, 0.5625, 0.4062, 0.5625, 0.4062, 0.5625, 0.4375, 0.5625, 0.5938, 0.4375, 0.5938, 0.5, 0.5938, 0.5, 0.5938, 0.4375, 0.4687, 0.3125, 0.5, 0.3125, 0.5, 0.3125, 0.4687, 0.3125, 0.5625, 0.5625, 0.5312, 0.5625, 0.5312, 0.5625, 0.5625, 0.5625, 0.4062, 0.4375, 0.4375, 0.4375, 0.4375, 0.4375, 0.4062, 0.4375, 0.5938, 0.5, 0.5938, 0.5625, 0.5938, 0.5625, 0.5938, 0.5, 0.4687, 0.375, 0.4687, 0.3125, 0.4687, 0.3125, 0.4687, 0.375, 0.5312, 0.4375, 0.5625, 0.4375, 0.5625, 0.4375, 0.5313, 0.4375, 0.5625, 0.5625, 0.5312, 0.5625, 0.5312, 0.5625, 0.5625, 0.5625, 0.4687, 0.3125, 0.5, 0.3125, 0.5, 0.3125, 0.4687, 0.3125, 0.5938, 0.4375, 0.5938, 0.5, 0.5938, 0.5, 0.5938, 0.4375, 0.4375, 0.5625, 0.4062, 0.5625, 0.4062, 0.5625, 0.4375, 0.5625, 0.5938, 0.5625, 0.5625, 0.5625, 0.5625, 0.5625, 0.5938, 0.5625, 0.5, 0.6875, 0.4688, 0.6875, 0.4688, 0.6875, 0.5, 0.6875, 0.5312, 0.6875, 0.5, 0.6875, 0.5, 0.6875, 0.5313, 0.6875, 0.5625, 0.4375, 0.5938, 0.4375, 0.5938, 0.4375, 0.5625, 0.4375, 0.4687, 0.5625, 0.4375, 0.5625, 0.4375, 0.5625, 0.4688, 0.5625, 0.5, 0.3125, 0.5312, 0.3125, 0.5312, 0.3125, 0.5, 0.3125, 0.5312, 0.625, 0.5312, 0.6875, 0.5313, 0.6875, 0.5312, 0.625, 0.4375, 0.4375, 0.4687, 0.4375, 0.4687, 0.4375, 0.4375, 0.4375, 0.4688, 0.6875, 0.4687, 0.625, 0.4688, 0.625, 0.4688, 0.6875, 0.5312, 0.5625, 0.5312, 0.625, 0.5312, 0.625, 0.5312, 0.5625, 0.4062, 0.5625, 0.4062, 0.5, 0.4062, 0.5, 0.4062, 0.5625, 0.4687, 0.625, 0.4687, 0.5625, 0.4688, 0.5625, 0.4688, 0.625, 0.5312, 0.375, 0.5313, 0.4375, 0.5312, 0.4375, 0.5312, 0.375, 0.4062, 0.5, 0.4062, 0.4375, 0.4062, 0.4375, 0.4062, 0.5, 0.4687, 0.4375, 0.4687, 0.375, 0.4687, 0.375, 0.4687, 0.4375, 0.5312, 0.3125, 0.5312, 0.375, 0.5312, 0.375, 0.5312, 0.3125, 0.4062, 0.4375, 0.4375, 0.4375, 0.4375, 0.4375, 0.4062, 0.4375, 0.5938, 0.5, 0.5938, 0.5625, 0.5938, 0.5625, 0.5938, 0.5, 0.4687, 0.375, 0.4687, 0.3125, 0.4687, 0.3125, 0.4687, 0.375, 0.5313, 0.4375, 0.5625, 0.4375, 0.5625, 0.4375, 0.5312, 0.4375, 0.5625, 0.5625, 0.5312, 0.5625, 0.5312, 0.5625, 0.5625, 0.5625, 0.4687, 0.3125, 0.5, 0.3125, 0.5, 0.3125, 0.4687, 0.3125, 0.5938, 0.4375, 0.5938, 0.5, 0.5938, 0.5, 0.5938, 0.4375, 0.4375, 0.5625, 0.4062, 0.5625, 0.4062, 0.5625, 0.4375, 0.5625, 0.5938, 0.5625, 0.5625, 0.5625, 0.5625, 0.5625, 0.5938, 0.5625, 0.5, 0.6875, 0.4688, 0.6875, 0.4688, 0.6875, 0.5, 0.6875, 0.5313, 0.6875, 0.5, 0.6875, 0.5, 0.6875, 0.5312, 0.6875, 0.5625, 0.4375, 0.5938, 0.4375, 0.5938, 0.4375, 0.5625, 0.4375, 0.4688, 0.5625, 0.4375, 0.5625, 0.4375, 0.5625, 0.4687, 0.5625, 0.5, 0.3125, 0.5312, 0.3125, 0.5312, 0.3125, 0.5, 0.3125, 0.5312, 0.625, 0.5313, 0.6875, 0.5312, 0.6875, 0.5312, 0.625, 0.4375, 0.4375, 0.4687, 0.4375, 0.4687, 0.4375, 0.4375, 0.4375, 0.4688, 0.6875, 0.4688, 0.625, 0.4688, 0.625, 0.4688, 0.6875, 0.5312, 0.5625, 0.5312, 0.625, 0.5312, 0.625, 0.5312, 0.5625, 0.4062, 0.5625, 0.4062, 0.5, 0.4062, 0.5, 0.4062, 0.5625, 0.4688, 0.625, 0.4688, 0.5625, 0.4687, 0.5625, 0.4688, 0.625, 0.5312, 0.375, 0.5312, 0.4375, 0.5312, 0.4375, 0.5312, 0.375, 0.4062, 0.5, 0.4062, 0.4375, 0.4063, 0.4375, 0.4062, 0.5, 0.4687, 0.4375, 0.4687, 0.375, 0.4687, 0.375, 0.4687, 0.4375, 0.5312, 0.3125, 0.5312, 0.375, 0.5312, 0.375, 0.5312, 0.3125, 0.4062, 0.4375, 0.4375, 0.4375, 0.4375, 0.4375, 0.4063, 0.4375, 0.5938, 0.5, 0.5938, 0.5625, 0.5938, 0.5625, 0.5938, 0.5, 0.4687, 0.375, 0.4687, 0.3125, 0.4687, 0.3125, 0.4687, 0.375, 0.5312, 0.4375, 0.5625, 0.4375, 0.5625, 0.4375, 0.5312, 0.4375])
me_sphere.materials.append(mat_material_001)
me_sphere.use_remesh_fix_poles = True
me_sphere.use_remesh_preserve_attributes = False
me_sphere.update()

# ---- objects
ob_light = bpy.data.objects.new('Light', light_light)
ob_camera = bpy.data.objects.new('Camera', cam_camera)
ob_sphere = bpy.data.objects.new('Sphere', me_sphere)

# ---- transforms, parenting, visibility, modifiers, constraints
ob_light.location = (4.076, 1.005, 5.904)
ob_light.rotation_euler = (0.6503, 0.05522, 1.866)
ob_light.lock_rotations_4d = False
ob_light.empty_display_type = 'ARROWS'
ob_light.color = (0.0, 0.0, 0.0, 0.0)
ob_light.lineart.crease_threshold = 0.0
ob_camera.location = (7.359, -6.926, 4.958)
ob_camera.rotation_euler = (1.109, 0.0, 0.8149)
ob_camera.lock_rotations_4d = False
ob_camera.empty_display_type = 'ARROWS'
ob_camera.color = (0.0, 0.0, 0.0, 0.0)
ob_camera.display_type = 'WIRE'
ob_camera.lineart.crease_threshold = 0.0
ob_sphere.location = (0.0, 0.0, 0.0)
ob_sphere.rotation_euler = (1.571, 4.712, 0.0)
_m = ob_sphere.modifiers.new('Subdivision', 'SUBSURF')
_m = ob_sphere.modifiers.new('Solidify', 'SOLIDIFY')
_m.thickness = 0.005

# ---- collection membership
col_collection.objects.link(ob_light)
col_collection.objects.link(ob_camera)
col_collection.objects.link(ob_sphere)

# ---- scene / render settings (as saved in the file)
scene.camera = ob_camera
scene.frame_start = 1; scene.frame_end = 250; scene.frame_set(1)
scene.render.engine = 'BLENDER_EEVEE_NEXT'
scene.cycles.use_denoising = False
scene.cycles.samples = 128
scene.cycles.sampling_pattern = 'TABULATED_SOBOL'
scene.cycles.use_adaptive_sampling = False
scene.cycles.use_light_tree = False
scene.view_settings.view_transform = 'Filmic'
bpy.context.view_layer.update()
